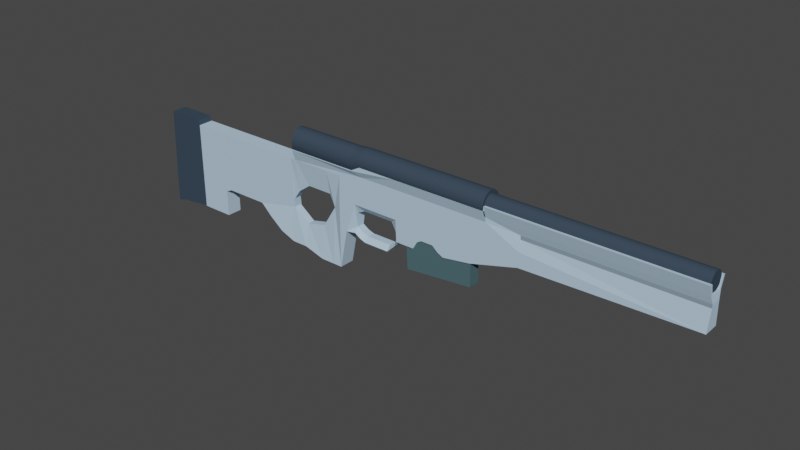 # Source: SniperRifle.blend  (saved by Blender 2.93.20; exported with 4.5.12 LTS)
import bpy
from mathutils import Matrix  # noqa: F401  (used for matrix-valued properties, if any)

bpy.ops.wm.read_factory_settings(use_empty=True)
scene = bpy.context.scene
scene.name = 'Scene'

# ---- collections
col_collection = bpy.data.collections.new('Collection'); scene.collection.children.link(col_collection)

# ---- materials (node trees are filled in below, after node groups)
mat_material_003 = bpy.data.materials.new('Material.003')
mat_material_003.use_transparent_shadow = False
mat_material_003.diffuse_color = (0.4735, 0.6445, 0.7991, 1.0)
mat_material_004 = bpy.data.materials.new('Material.004')
mat_material_004.use_transparent_shadow = False
mat_material_004.diffuse_color = (0.04311, 0.06365, 0.09084, 1.0)
mat_material_007 = bpy.data.materials.new('Material.007')
mat_material_007.use_transparent_shadow = False
mat_material_007.diffuse_color = (0.2358, 0.3185, 0.3931, 1.0)
mat_material_002 = bpy.data.materials.new('Material.002')
mat_material_002.use_transparent_shadow = False
mat_material_002.diffuse_color = (0.3524, 0.5177, 0.8, 1.0)
mat_material_001 = bpy.data.materials.new('Material.001')
mat_material_001.use_transparent_shadow = False
mat_material_001.diffuse_color = (0.07297, 0.1363, 0.1523, 1.0)

# ---- material node trees

# ---- world
world_world = bpy.data.worlds.new('World'); scene.world = world_world
world_world.use_nodes = True; world_world.node_tree.nodes.clear()
_N = world_world.node_tree.nodes; _L = world_world.node_tree.links
n0 = _N.new('ShaderNodeOutputWorld'); n0.name = 'World Output'; n0.location = (300, 300)
n1 = _N.new('ShaderNodeBackground'); n1.name = 'Background'; n1.location = (10, 300)
n1.inputs[0].default_value = (0.05088, 0.05088, 0.05088, 1.0)
_L.new(n1.outputs[0], n0.inputs[0])
n0.is_active_output = True
world_world.color = (0.05088, 0.05088, 0.05088)
world_world.use_sun_shadow = False
world_world.sun_shadow_jitter_overblur = 0.0

# ---- meshes
me_plane = bpy.data.meshes.new('Plane')
me_plane.from_pydata([(-15.79, -2.773, 7.751e-08), (-14.52, -2.773, 7.751e-08), (-15.79, 0.6034, 1.734e-08), (-14.52, 0.6034, 1.734e-08), (-14.52, -1.762, 7.7e-08), (-14.26, 0.6034, 1.734e-08), (-14.26, -1.645, 7.19e-08), (-12.6, 0.6034, 1.734e-08), (-12.6, -1.645, 7.19e-08), (-12.16, 0.6034, 1.734e-08), (-12.16, -2.065, 9.026e-08), (-11.62, 0.6034, 1.734e-08), (-11.62, -2.485, 1.086e-07), (-11.02, 0.6034, 1.734e-08), (-11.02, -2.718, 1.188e-07), (-11.02, -1.374, -0.1565), (-11.02, -1.044, -0.1565), (-10.39, -2.718, 1.188e-07), (-10.39, -1.841, -0.1565), (-9.593, -2.952, 1.29e-07), (-9.593, -1.654, -0.1565), (-9.056, -2.952, 1.29e-07), (-9.056, -0.7912, -0.1565), (-8.683, -2.952, 1.29e-07), (-8.683, -0.2779, 2.307e-08), (-10.76, 0.6034, 1.734e-08), (-10.76, -0.6703, -0.1565), (-10.27, 0.6034, 1.734e-08), (-10.27, -0.3204, -0.1565), (-9.266, 0.6034, 1.734e-08), (-9.266, -0.3204, -0.1565), (-8.659, 0.6034, 1.734e-08), (-8.38, -1.435, 6.272e-08), (-8.38, -0.2779, 2.307e-08), (-7.983, -1.371, 5.992e-08), (-7.983, -0.2779, 2.307e-08), (-8.03, 0.6034, 1.734e-08), (-7.983, -0.6443, -0.1552), (-7.675, -0.2779, 2.307e-08), (-7.983, -1.183, -0.1552), (-7.756, -1.517, 6.629e-08), (-7.756, -1.328, -0.1552), (-7.529, -1.598, 6.983e-08), (-7.529, -1.409, -0.1552), (-6.541, -1.598, 6.983e-08), (-6.541, -1.409, -0.1552), (-6.217, -1.29, 5.638e-08), (-6.314, -1.215, -0.1552), (-6.136, -1.095, 4.788e-08), (-6.233, -1.102, -0.1552), (-7.675, -0.4984, -0.1552), (-6.46, -0.2779, 2.307e-08), (-6.46, -0.4984, -0.1552), (-6.168, -0.2779, 2.307e-08), (-6.246, -0.9035, -0.1552), (-7.639, 0.8221, 7.774e-09), (-6.459, 0.8221, 7.774e-09), (-6.17, 0.8221, 7.774e-09), (-5.417, -1.095, 4.788e-08), (-5.418, -0.2779, 2.307e-08), (-5.081, -0.7046, 3.08e-08), (-5.082, -0.2779, 2.307e-08), (-5.264, -0.8218, 3.592e-08), (-4.612, -0.7046, 3.08e-08), (-4.613, -0.2779, 2.307e-08), (-4.174, -1.002, 4.378e-08), (-4.176, -0.2779, 2.307e-08), (-4.393, -0.8922, 3.9e-08), (-3.135, -0.8453, 3.695e-08), (-3.136, -0.2779, 2.307e-08), (-1.291, -0.3452, 1.509e-08), (-1.292, 0.2066, 1.898e-09), (-5.42, 0.8221, 7.774e-09), (-5.084, 0.8221, 7.774e-09), (-4.615, 0.8221, 7.774e-09), (-4.185, 0.8221, 7.774e-09), (-3.146, 0.8221, 7.774e-09), (-2.56, 0.8221, 7.774e-09), (-2.574, -0.1294, 1.659e-08), (-2.56, 0.9862, 6.017e-10), (-1.302, 0.9862, 6.017e-10), (-1.297, 0.5964, -0.09021), (-1.299, 0.7351, -0.09021), (4.957, 0.5964, -0.09021), (4.955, 0.7351, -0.09021), (4.931, -0.1994, 8.714e-09), (4.92, 0.9862, 6.017e-10), (-15.85, -2.773, 7.751e-08), (-15.85, 0.7978, 8.839e-09), (-17.04, -2.89, 8.261e-08), (-17.04, 0.7978, 8.839e-09), (-17.41, -3.007, 8.771e-08), (-17.29, 0.7978, 8.839e-09), (-15.79, 0.6034, -0.5968), (-15.79, -2.773, -0.5968), (-14.52, -2.773, -0.5968), (-14.52, -1.762, -0.5968), (-14.52, 0.6034, -0.5968), (-14.26, -1.645, -0.5968), (-14.26, 0.6034, -0.5968), (-12.6, -1.645, -0.5968), (-12.6, 0.6034, -0.5968), (-12.16, -2.065, -0.5968), (-12.16, 0.6034, -0.5968), (-11.62, -2.485, -0.5968), (-11.62, 0.6034, -0.5968), (-11.02, -1.044, -0.4404), (-11.02, 0.6034, -0.5968), (-11.02, -2.718, -0.5968), (-10.39, -2.718, -0.5968), (-11.02, -1.374, -0.4404), (-10.39, -1.841, -0.4404), (-9.593, -2.952, -0.5968), (-9.593, -1.654, -0.4404), (-9.056, -2.952, -0.5968), (-9.056, -0.7912, -0.4404), (-8.683, -2.952, -0.5968), (-8.683, -0.2779, -0.5968), (-10.76, -0.6703, -0.4404), (-10.76, 0.6034, -0.5968), (-10.27, -0.3204, -0.4404), (-10.27, 0.6034, -0.5968), (-9.266, -0.3204, -0.4404), (-9.266, 0.6034, -0.5968), (-8.38, -1.435, -0.5968), (-8.38, -0.2779, -0.5968), (-8.659, 0.6034, -0.5968), (-7.983, -0.6443, -0.4417), (-7.675, -0.4984, -0.4417), (-7.983, -1.371, -0.5968), (-7.983, -0.2779, -0.5968), (-8.03, 0.6034, -0.5968), (-7.983, -1.183, -0.4417), (-7.675, -0.2779, -0.5968), (-7.756, -1.517, -0.5968), (-7.756, -1.328, -0.4417), (-7.529, -1.598, -0.5968), (-7.529, -1.409, -0.4417), (-6.541, -1.598, -0.5968), (-6.541, -1.409, -0.4417), (-6.217, -1.29, -0.5968), (-6.314, -1.215, -0.4417), (-6.136, -1.095, -0.5968), (-6.233, -1.102, -0.4417), (-6.46, -0.4984, -0.4417), (-6.46, -0.2779, -0.5968), (-7.639, 0.8221, -0.5968), (-6.246, -0.9035, -0.4417), (-6.168, -0.2779, -0.5968), (-6.459, 0.8221, -0.5968), (-6.17, 0.8221, -0.5968), (-5.418, -0.2779, -0.5968), (-5.417, -1.095, -0.5968), (-5.082, -0.2779, -0.5968), (-5.081, -0.7046, -0.5968), (-5.264, -0.8218, -0.5968), (-4.613, -0.2779, -0.5968), (-4.612, -0.7046, -0.5968), (-4.176, -0.2779, -0.5968), (-4.174, -1.002, -0.5968), (-4.393, -0.8922, -0.5968), (-3.136, -0.2779, -0.5968), (-3.135, -0.8453, -0.5968), (-1.292, 0.2066, -0.5968), (-1.291, -0.3452, -0.5968), (-2.574, -0.1294, -0.5968), (-5.42, 0.8221, -0.5968), (-5.084, 0.8221, -0.5968), (-4.615, 0.8221, -0.5968), (-4.185, 0.8221, -0.5968), (-3.146, 0.8221, -0.5968), (-2.56, 0.8221, -0.5968), (-2.56, 0.9862, -0.5968), (-1.302, 0.9862, -0.5968), (-1.299, 0.7351, -0.5066), (-1.297, 0.5964, -0.5066), (4.957, 0.5964, -0.5066), (4.955, 0.7351, -0.5066), (4.931, -0.1994, -0.5968), (4.92, 0.9862, -0.5968), (-15.85, 0.7978, -0.5968), (-15.85, -2.773, -0.5968), (-17.04, 0.7978, -0.5968), (-17.04, -2.89, -0.5968), (-17.29, 0.7978, -0.5968), (-17.41, -3.007, -0.5968), (-10.76, 1.014, 0.1354), (-10.27, 1.014, 0.1354), (-9.266, 1.014, 0.1354), (-8.659, 1.014, 0.1354), (-8.03, 1.014, 0.1354), (-7.639, 1.233, 0.1354), (-6.459, 1.233, 0.1354), (-6.17, 1.233, 0.1354), (-5.42, 1.233, 0.1354), (-5.084, 1.233, 0.1354), (-4.615, 1.233, 0.1354), (-4.185, 1.233, 0.1354), (-3.146, 1.233, 0.1354), (-2.56, 1.233, 0.1354), (-2.56, 1.397, 0.1354), (-1.302, 1.397, 0.1354), (4.92, 1.397, 0.1354), (-10.76, 1.014, -0.7322), (-10.27, 1.014, -0.7322), (-9.266, 1.014, -0.7322), (-8.659, 1.014, -0.7322), (-8.03, 1.014, -0.7322), (-7.639, 1.233, -0.7322), (-6.459, 1.233, -0.7322), (-6.17, 1.233, -0.7322), (-5.42, 1.233, -0.7322), (-5.084, 1.233, -0.7322), (-4.615, 1.233, -0.7322), (-4.185, 1.233, -0.7322), (-3.146, 1.233, -0.7322), (-2.56, 1.233, -0.7322), (-2.56, 1.397, -0.7322), (-1.302, 1.397, -0.7322), (4.92, 1.397, -0.7322), (-10.27, 0.6034, -0.06815), (-10.76, 0.6034, -0.06815), (-9.266, 0.6034, -0.06815), (-8.659, 0.6034, -0.06815), (-8.03, 0.6034, -0.06815), (-7.639, 0.8221, -0.06815), (-6.459, 0.8221, -0.06815), (-6.17, 0.8221, -0.06815), (-5.42, 0.8221, -0.06815), (-5.084, 0.8221, -0.06815), (-4.615, 0.8221, -0.06815), (-4.185, 0.8221, -0.06815), (-3.146, 0.8221, -0.06815), (-2.56, 0.8221, -0.06815), (-2.56, 0.9862, -0.06815), (-1.302, 0.9862, -0.06815), (4.92, 0.9862, -0.06815), (-10.27, 0.6034, -0.5287), (-10.76, 0.6034, -0.5287), (-9.266, 0.6034, -0.5287), (-8.659, 0.6034, -0.5287), (-8.03, 0.6034, -0.5287), (-7.639, 0.8221, -0.5287), (-6.459, 0.8221, -0.5287), (-6.17, 0.8221, -0.5287), (-5.42, 0.8221, -0.5287), (-5.084, 0.8221, -0.5287), (-4.615, 0.8221, -0.5287), (-4.185, 0.8221, -0.5287), (-3.146, 0.8221, -0.5287), (-2.56, 0.8221, -0.5287), (-2.56, 0.9862, -0.5287), (-1.302, 0.9862, -0.5287), (4.92, 0.9862, -0.5287), (-10.27, 1.014, 0.0363), (-10.76, 1.014, 0.0363), (-9.266, 1.014, 0.0363), (-8.659, 1.014, 0.0363), (-8.03, 1.014, 0.0363), (-7.639, 1.233, 0.0363), (-6.459, 1.233, 0.0363), (-6.17, 1.233, 0.0363), (-5.42, 1.233, 0.0363), (-5.084, 1.233, 0.0363), (-4.615, 1.233, 0.0363), (-4.185, 1.233, 0.0363), (-3.146, 1.233, 0.0363), (-2.56, 1.233, 0.0363), (-2.56, 1.397, 0.0363), (-1.302, 1.397, 0.0363), (4.92, 1.397, 0.0363), (-10.27, 1.014, -0.6331), (-10.76, 1.014, -0.6331), (-9.266, 1.014, -0.6331), (-8.659, 1.014, -0.6331), (-8.03, 1.014, -0.6331), (-7.639, 1.233, -0.6331), (-6.459, 1.233, -0.6331), (-6.17, 1.233, -0.6331), (-5.42, 1.233, -0.6331), (-5.084, 1.233, -0.6331), (-4.615, 1.233, -0.6331), (-4.185, 1.233, -0.6331), (-3.146, 1.233, -0.6331), (-2.56, 1.233, -0.6331), (-2.56, 1.397, -0.6331), (-1.302, 1.397, -0.6331), (4.92, 1.397, -0.6331)], [], [(15, 14, 17, 18), (18, 17, 19, 20), (20, 19, 21, 22), (22, 21, 23, 24), (13, 16, 26, 25), (25, 26, 28, 27), (27, 28, 30, 29), (24, 23, 32, 33), (33, 32, 34, 39, 37, 35), (30, 22, 24, 31, 29), (31, 24, 33, 35, 36), (39, 34, 40, 41), (41, 40, 42, 43), (43, 42, 44, 45), (45, 44, 46, 47), (47, 46, 48, 49), (35, 37, 50, 38), (38, 50, 52, 51), (56, 55, 38, 51), (36, 35, 38, 55), (57, 56, 51, 53), (51, 52, 54, 49, 48, 53), (53, 48, 58, 59), (59, 58, 62, 60, 61), (61, 60, 63, 64), (64, 63, 67, 65, 66), (66, 65, 68, 69), (69, 68, 70, 71, 78), (57, 53, 59, 72), (73, 72, 59, 61), (74, 73, 61, 64), (75, 74, 64, 66), (76, 75, 66, 69), (77, 76, 69, 78), (80, 79, 77, 78, 71, 81, 82), (82, 81, 83, 84), (70, 85, 83, 81, 71), (80, 82, 84, 86), (0, 2, 88, 87), (87, 88, 90, 89), (89, 90, 92, 91), (110, 111, 109, 108), (111, 113, 112, 109), (113, 115, 114, 112), (115, 117, 116, 114), (107, 119, 118, 106), (119, 121, 120, 118), (121, 123, 122, 120), (117, 125, 124, 116), (125, 130, 127, 132, 129, 124), (122, 123, 126, 117, 115), (126, 131, 130, 125, 117), (132, 135, 134, 129), (135, 137, 136, 134), (137, 139, 138, 136), (139, 141, 140, 138), (141, 143, 142, 140), (130, 133, 128, 127), (133, 145, 144, 128), (149, 145, 133, 146), (131, 146, 133, 130), (150, 148, 145, 149), (145, 148, 142, 143, 147, 144), (148, 151, 152, 142), (151, 153, 154, 155, 152), (153, 156, 157, 154), (156, 158, 159, 160, 157), (158, 161, 162, 159), (161, 165, 163, 164, 162), (150, 166, 151, 148), (167, 153, 151, 166), (168, 156, 153, 167), (169, 158, 156, 168), (170, 161, 158, 169), (171, 165, 161, 170), (173, 174, 175, 163, 165, 171, 172), (174, 177, 176, 175), (164, 163, 175, 176, 178), (173, 179, 177, 174), (94, 181, 180, 93), (181, 183, 182, 180), (183, 185, 184, 182), (48, 142, 152, 58), (43, 137, 135, 41), (25, 119, 107, 13), (7, 101, 99, 5), (76, 170, 169, 75), (42, 136, 138, 44), (26, 118, 120, 28), (8, 100, 102, 10), (77, 171, 170, 76), (62, 155, 154, 60), (45, 139, 137, 43), (27, 121, 119, 25), (9, 103, 101, 7), (58, 152, 155, 62), (44, 138, 140, 46), (28, 120, 122, 30), (10, 102, 104, 12), (79, 172, 171, 77), (47, 141, 139, 45), (29, 123, 121, 27), (11, 105, 103, 9), (80, 173, 172, 79), (60, 154, 157, 63), (46, 140, 142, 48), (30, 122, 115, 22), (12, 104, 108, 14), (49, 143, 141, 47), (31, 126, 123, 29), (13, 107, 105, 11), (67, 160, 159, 65), (14, 108, 109, 17), (83, 176, 177, 84), (23, 116, 124, 32), (15, 110, 106, 16), (63, 157, 160, 67), (50, 128, 144, 52), (37, 127, 128, 50), (70, 164, 178, 85), (65, 159, 162, 68), (32, 124, 129, 34), (18, 111, 110, 15), (85, 178, 176, 83), (86, 179, 173, 80), (52, 144, 147, 54), (36, 131, 126, 31), (17, 109, 112, 19), (84, 177, 179, 86), (68, 162, 164, 70), (20, 113, 111, 18), (0, 94, 95, 1), (55, 146, 131, 36), (39, 132, 127, 37), (2, 93, 180, 88), (72, 166, 150, 57), (54, 147, 143, 49), (19, 112, 114, 21), (87, 181, 94, 0), (3, 97, 93, 2), (22, 115, 113, 20), (1, 95, 96, 4), (73, 167, 166, 72), (56, 149, 146, 55), (88, 180, 182, 90), (34, 129, 134, 40), (21, 114, 116, 23), (89, 183, 181, 87), (4, 96, 98, 6), (74, 168, 167, 73), (57, 150, 149, 56), (41, 135, 132, 39), (92, 184, 185, 91), (5, 99, 97, 3), (90, 182, 184, 92), (75, 169, 168, 74), (40, 134, 136, 42), (16, 106, 118, 26), (91, 185, 183, 89), (6, 98, 100, 8), (189, 257, 256, 188), (215, 283, 284, 216), (188, 256, 254, 187), (170, 249, 248, 169), (214, 282, 283, 215), (187, 254, 255, 186), (213, 281, 282, 214), (29, 222, 223, 31), (169, 248, 247, 168), (212, 280, 281, 213), (211, 279, 280, 212), (119, 238, 272, 203), (150, 244, 243, 149), (168, 247, 246, 167), (79, 234, 235, 80), (210, 278, 279, 211), (27, 220, 222, 29), (77, 233, 234, 79), (209, 277, 278, 210), (149, 243, 242, 146), (167, 246, 245, 166), (208, 276, 277, 209), (207, 275, 276, 208), (25, 221, 220, 27), (166, 245, 244, 150), (76, 232, 233, 77), (206, 274, 275, 207), (146, 242, 241, 131), (205, 273, 274, 206), (204, 271, 273, 205), (75, 231, 232, 76), (131, 241, 240, 126), (249, 283, 282, 248), (228, 262, 263, 229), (220, 254, 256, 222), (225, 259, 260, 226), (253, 287, 286, 252), (250, 284, 283, 249), (229, 263, 264, 230), (226, 260, 261, 227), (222, 256, 257, 223), (241, 275, 274, 240), (230, 264, 265, 231), (237, 271, 272, 238), (251, 285, 284, 250), (242, 276, 275, 241), (245, 279, 278, 244), (252, 286, 285, 251), (231, 265, 266, 232), (246, 280, 279, 245), (239, 273, 271, 237), (235, 269, 270, 236), (243, 277, 276, 242), (232, 266, 267, 233), (247, 281, 280, 246), (244, 278, 277, 243), (240, 274, 273, 239), (223, 257, 258, 224), (221, 255, 254, 220), (233, 267, 268, 234), (248, 282, 281, 247), (224, 258, 259, 225), (227, 261, 262, 228), (234, 268, 269, 235), (216, 284, 285, 217), (171, 250, 249, 170), (190, 258, 257, 189), (121, 237, 238, 119), (217, 285, 286, 218), (191, 259, 258, 190), (218, 286, 287, 219), (192, 260, 259, 191), (80, 235, 236, 86), (172, 251, 250, 171), (193, 261, 260, 192), (31, 223, 224, 36), (123, 239, 237, 121), (86, 236, 270, 202), (173, 252, 251, 172), (194, 262, 261, 193), (195, 263, 262, 194), (36, 224, 225, 55), (57, 227, 228, 72), (196, 264, 263, 195), (126, 240, 239, 123), (197, 265, 264, 196), (198, 266, 265, 197), (72, 228, 229, 73), (55, 225, 226, 56), (186, 255, 221, 25), (199, 267, 266, 198), (200, 268, 267, 199), (73, 229, 230, 74), (56, 226, 227, 57), (219, 287, 253, 179), (201, 269, 268, 200), (202, 270, 269, 201), (74, 230, 231, 75), (179, 253, 252, 173), (203, 272, 271, 204), (29, 31, 36, 55, 56, 57, 72, 73, 74, 75, 76, 77, 199, 198, 197, 196, 195, 194, 193, 192, 191, 190, 189, 188, 187, 186, 25, 27), (79, 80, 86, 202, 201, 200), (217, 218, 219, 179, 173, 172), (121, 119, 203, 204, 205, 206, 207, 208, 209, 210, 211, 212, 213, 214, 215, 216, 171, 170, 169, 168, 167, 166, 150, 149, 146, 131, 126, 123), (0, 1, 4, 6, 8, 10, 12, 14, 15, 16, 13, 11, 9, 7, 5, 3, 2), (94, 93, 97, 99, 101, 103, 105, 107, 106, 110, 108, 104, 102, 100, 98, 96, 95)])
me_plane.polygons.foreach_set('material_index', [0, 0, 0, 0, 0, 0, 0, 0, 0, 0, 0, 0, 0, 0, 0, 0, 0, 0, 0, 0, 0, 0, 0, 0, 0, 0, 0, 0, 0, 0, 0, 0, 0, 0, 0, 2, 0, 0, 1, 1, 1, 0, 0, 0, 0, 0, 0, 0, 0, 0, 0, 0, 0, 0, 0, 0, 0, 0, 0, 0, 0, 0, 0, 0, 0, 0, 0, 0, 0, 0, 0, 0, 0, 0, 0, 0, 2, 0, 0, 1, 1, 1, 0, 0, 0, 0, 0, 0, 0, 0, 0, 0, 0, 0, 0, 0, 0, 0, 0, 0, 0, 0, 0, 0, 0, 0, 0, 0, 0, 0, 0, 0, 0, 0, 0, 0, 0, 0, 0, 0, 0, 0, 0, 0, 0, 0, 0, 0, 0, 0, 0, 0, 0, 0, 1, 0, 0, 0, 1, 0, 0, 0, 0, 0, 1, 0, 0, 1, 0, 0, 0, 0, 1, 0, 1, 0, 0, 0, 1, 0, 0, 0, 0, 0, 0, 0, 0, 0, 0, 0, 0, 0, 0, 0, 0, 0, 0, 0, 0, 0, 0, 0, 0, 0, 0, 0, 0, 0, 0, 0, 0, 0, 0, 0, 0, 0, 0, 0, 0, 0, 0, 0, 0, 0, 0, 0, 0, 0, 0, 0, 0, 0, 0, 0, 0, 0, 0, 0, 0, 0, 0, 0, 0, 0, 0, 0, 0, 0, 0, 0, 0, 0, 0, 0, 0, 0, 0, 0, 0, 0, 0, 0, 0, 0, 0, 0, 0, 0, 0, 0, 0, 0, 0, 0, 0, 0, 0, 0, 0, 0, 0, 0, 0, 0, 0, 0])
_uv = me_plane.uv_layers.new(name='UVMap')
_uv.uv.foreach_set('vector', [1.0, 0.75, 1.0, 0.5, 1.0, 0.5, 1.0, 0.75, 1.0, 0.75, 1.0, 0.5, 1.0, 0.5, 1.0, 0.75, 1.0, 0.75, 1.0, 0.5, 1.0, 0.5, 1.0, 0.75, 1.0, 0.75, 1.0, 0.5, 1.0, 0.5, 1.0, 0.75, 1.0, 1.0, 1.0, 0.875, 1.0, 0.875, 1.0, 1.0, 1.0, 1.0, 1.0, 0.875, 1.0, 0.875, 1.0, 1.0, 1.0, 1.0, 1.0, 0.875, 1.0, 0.875, 1.0, 1.0, 1.0, 0.75, 1.0, 0.5, 1.0, 0.5, 1.0, 0.75, 1.0, 0.75, 1.0, 0.5, 1.0, 0.5, 1.0, 0.5625, 1.0, 0.6875, 1.0, 0.75, 0.0, 0.0, 1.0, 0.75, 1.0, 0.75, 0.0, 0.0, 1.0, 1.0, 0.0, 0.0, 1.0, 0.75, 1.0, 0.75, 1.0, 0.75, 0.0, 0.0, 1.0, 0.5625, 1.0, 0.5, 1.0, 0.5, 1.0, 0.5625, 1.0, 0.5625, 1.0, 0.5, 1.0, 0.5, 1.0, 0.5625, 1.0, 0.5625, 1.0, 0.5, 1.0, 0.5, 1.0, 0.5625, 1.0, 0.5625, 1.0, 0.5, 1.0, 0.5, 1.0, 0.5625, 1.0, 0.5625, 1.0, 0.5, 1.0, 0.5, 1.0, 0.5625, 1.0, 0.75, 1.0, 0.6875, 1.0, 0.6875, 1.0, 0.75, 1.0, 0.75, 1.0, 0.6875, 1.0, 0.6875, 1.0, 0.75, 0.0, 0.0, 0.0, 0.0, 1.0, 0.75, 1.0, 0.75, 0.0, 0.0, 1.0, 0.75, 1.0, 0.75, 0.0, 0.0, 0.0, 0.0, 0.0, 0.0, 1.0, 0.75, 1.0, 0.75, 1.0, 0.75, 1.0, 0.6875, 0.0, 0.0, 1.0, 0.5625, 1.0, 0.5, 1.0, 0.75, 1.0, 0.75, 1.0, 0.5, 1.0, 0.5, 1.0, 0.75, 1.0, 0.75, 1.0, 0.5, 1.0, 0.5, 1.0, 0.5, 1.0, 0.75, 1.0, 0.75, 1.0, 0.5, 1.0, 0.5, 1.0, 0.75, 1.0, 0.75, 1.0, 0.5, 1.0, 0.5, 1.0, 0.5, 1.0, 0.75, 1.0, 0.75, 1.0, 0.5, 1.0, 0.5, 1.0, 0.75, 1.0, 0.75, 1.0, 0.5, 1.0, 0.5, 1.0, 0.75, 1.0, 0.75, 0.0, 0.0, 1.0, 0.75, 1.0, 0.75, 0.0, 0.0, 0.0, 0.0, 0.0, 0.0, 1.0, 0.75, 1.0, 0.75, 0.0, 0.0, 0.0, 0.0, 1.0, 0.75, 1.0, 0.75, 0.0, 0.0, 0.0, 0.0, 1.0, 0.75, 1.0, 0.75, 0.0, 0.0, 0.0, 0.0, 1.0, 0.75, 1.0, 0.75, 0.0, 0.0, 0.0, 0.0, 1.0, 0.75, 1.0, 0.75, 0.0, 0.0, 0.0, 0.0, 0.0, 0.0, 1.0, 0.75, 0.75, 0.5625, 0.5, 0.375, 0.25, 0.1875, 0.25, 0.1875, 0.5, 0.375, 0.5, 0.375, 0.25, 0.1875, 1.0, 0.5, 0.0, 0.0, 0.5, 0.375, 0.5, 0.375, 0.75, 0.5625, 0.0, 0.0, 0.25, 0.1875, 0.25, 0.1875, 0.0, 0.0, 0.0, 0.0, 0.0, 1.0, 0.0, 1.0, 0.0, 0.0, 0.0, 0.0, 0.0, 1.0, 0.0, 1.0, 0.0, 0.0, 0.0, 0.0, 0.0, 1.0, 0.0, 1.0, 0.0, 0.0, 1.0, 0.75, 1.0, 0.75, 1.0, 0.5, 1.0, 0.5, 1.0, 0.75, 1.0, 0.75, 1.0, 0.5, 1.0, 0.5, 1.0, 0.75, 1.0, 0.75, 1.0, 0.5, 1.0, 0.5, 1.0, 0.75, 1.0, 0.75, 1.0, 0.5, 1.0, 0.5, 1.0, 1.0, 1.0, 1.0, 1.0, 0.875, 1.0, 0.875, 1.0, 1.0, 1.0, 1.0, 1.0, 0.875, 1.0, 0.875, 1.0, 1.0, 1.0, 1.0, 1.0, 0.875, 1.0, 0.875, 1.0, 0.75, 1.0, 0.75, 1.0, 0.5, 1.0, 0.5, 1.0, 0.75, 1.0, 0.75, 1.0, 0.6875, 1.0, 0.5625, 1.0, 0.5, 1.0, 0.5, 0.0, 0.0, 1.0, 1.0, 0.0, 0.0, 1.0, 0.75, 1.0, 0.75, 0.0, 0.0, 0.0, 0.0, 1.0, 0.75, 1.0, 0.75, 1.0, 0.75, 1.0, 0.5625, 1.0, 0.5625, 1.0, 0.5, 1.0, 0.5, 1.0, 0.5625, 1.0, 0.5625, 1.0, 0.5, 1.0, 0.5, 1.0, 0.5625, 1.0, 0.5625, 1.0, 0.5, 1.0, 0.5, 1.0, 0.5625, 1.0, 0.5625, 1.0, 0.5, 1.0, 0.5, 1.0, 0.5625, 1.0, 0.5625, 1.0, 0.5, 1.0, 0.5, 1.0, 0.75, 1.0, 0.75, 1.0, 0.6875, 1.0, 0.6875, 1.0, 0.75, 1.0, 0.75, 1.0, 0.6875, 1.0, 0.6875, 0.0, 0.0, 1.0, 0.75, 1.0, 0.75, 0.0, 0.0, 0.0, 0.0, 0.0, 0.0, 1.0, 0.75, 1.0, 0.75, 0.0, 0.0, 1.0, 0.75, 1.0, 0.75, 0.0, 0.0, 1.0, 0.75, 1.0, 0.75, 1.0, 0.5, 1.0, 0.5625, 0.0, 0.0, 1.0, 0.6875, 1.0, 0.75, 1.0, 0.75, 1.0, 0.5, 1.0, 0.5, 1.0, 0.75, 1.0, 0.75, 1.0, 0.5, 1.0, 0.5, 1.0, 0.5, 1.0, 0.75, 1.0, 0.75, 1.0, 0.5, 1.0, 0.5, 1.0, 0.75, 1.0, 0.75, 1.0, 0.5, 1.0, 0.5, 1.0, 0.5, 1.0, 0.75, 1.0, 0.75, 1.0, 0.5, 1.0, 0.5, 1.0, 0.75, 1.0, 0.75, 1.0, 0.75, 1.0, 0.5, 1.0, 0.5, 0.0, 0.0, 0.0, 0.0, 1.0, 0.75, 1.0, 0.75, 0.0, 0.0, 1.0, 0.75, 1.0, 0.75, 0.0, 0.0, 0.0, 0.0, 1.0, 0.75, 1.0, 0.75, 0.0, 0.0, 0.0, 0.0, 1.0, 0.75, 1.0, 0.75, 0.0, 0.0, 0.0, 0.0, 1.0, 0.75, 1.0, 0.75, 0.0, 0.0, 0.0, 0.0, 1.0, 0.75, 1.0, 0.75, 0.0, 0.0, 0.0, 0.0, 0.25, 0.1875, 0.5, 0.375, 0.75, 0.5625, 1.0, 0.75, 0.0, 0.0, 0.0, 0.0, 0.25, 0.1875, 0.25, 0.1875, 0.5, 0.375, 0.5, 0.375, 1.0, 0.5, 0.75, 0.5625, 0.5, 0.375, 0.5, 0.375, 0.0, 0.0, 0.0, 0.0, 0.0, 0.0, 0.25, 0.1875, 0.25, 0.1875, 0.0, 0.0, 0.0, 0.0, 0.0, 1.0, 0.0, 1.0, 0.0, 0.0, 0.0, 0.0, 0.0, 1.0, 0.0, 1.0, 0.0, 0.0, 0.0, 0.0, 0.0, 1.0, 0.0, 1.0, 1.0, 0.5, 1.0, 0.5, 1.0, 0.5, 1.0, 0.5, 1.0, 0.5625, 1.0, 0.5625, 1.0, 0.5625, 1.0, 0.5625, 1.0, 1.0, 1.0, 1.0, 1.0, 1.0, 1.0, 1.0, 1.0, 1.0, 1.0, 1.0, 1.0, 1.0, 1.0, 1.0, 0.0, 0.0, 0.0, 0.0, 0.0, 0.0, 0.0, 0.0, 1.0, 0.5, 1.0, 0.5, 1.0, 0.5, 1.0, 0.5, 1.0, 0.875, 1.0, 0.875, 1.0, 0.875, 1.0, 0.875, 1.0, 0.5, 1.0, 0.5, 1.0, 0.5, 1.0, 0.5, 0.0, 0.0, 0.0, 0.0, 0.0, 0.0, 0.0, 0.0, 1.0, 0.5, 1.0, 0.5, 1.0, 0.5, 1.0, 0.5, 1.0, 0.5625, 1.0, 0.5625, 1.0, 0.5625, 1.0, 0.5625, 1.0, 1.0, 1.0, 1.0, 1.0, 1.0, 1.0, 1.0, 1.0, 1.0, 1.0, 1.0, 1.0, 1.0, 1.0, 1.0, 1.0, 0.5, 1.0, 0.5, 1.0, 0.5, 1.0, 0.5, 1.0, 0.5, 1.0, 0.5, 1.0, 0.5, 1.0, 0.5, 1.0, 0.875, 1.0, 0.875, 1.0, 0.875, 1.0, 0.875, 1.0, 0.5, 1.0, 0.5, 1.0, 0.5, 1.0, 0.5, 0.0, 0.0, 0.0, 0.0, 0.0, 0.0, 0.0, 0.0, 1.0, 0.5625, 1.0, 0.5625, 1.0, 0.5625, 1.0, 0.5625, 1.0, 1.0, 1.0, 1.0, 1.0, 1.0, 1.0, 1.0, 1.0, 1.0, 1.0, 1.0, 1.0, 1.0, 1.0, 1.0, 0.0, 0.0, 0.0, 0.0, 0.0, 0.0, 0.0, 0.0, 1.0, 0.5, 1.0, 0.5, 1.0, 0.5, 1.0, 0.5, 1.0, 0.5, 1.0, 0.5, 1.0, 0.5, 1.0, 0.5, 0.0, 0.0, 0.0, 0.0, 1.0, 0.75, 1.0, 0.75, 1.0, 0.5, 1.0, 0.5, 1.0, 0.5, 1.0, 0.5, 1.0, 0.5625, 1.0, 0.5625, 1.0, 0.5625, 1.0, 0.5625, 0.0, 0.0, 0.0, 0.0, 1.0, 1.0, 1.0, 1.0, 1.0, 1.0, 1.0, 1.0, 1.0, 1.0, 1.0, 1.0, 1.0, 0.5, 1.0, 0.5, 1.0, 0.5, 1.0, 0.5, 1.0, 0.5, 1.0, 0.5, 1.0, 0.5, 1.0, 0.5, 0.5, 0.375, 0.5, 0.375, 0.25, 0.1875, 0.25, 0.1875, 1.0, 0.5, 1.0, 0.5, 1.0, 0.5, 1.0, 0.5, 1.0, 0.75, 1.0, 0.75, 1.0, 0.875, 1.0, 0.875, 1.0, 0.5, 1.0, 0.5, 1.0, 0.5, 1.0, 0.5, 1.0, 0.6875, 1.0, 0.6875, 1.0, 0.6875, 1.0, 0.6875, 1.0, 0.6875, 1.0, 0.6875, 1.0, 0.6875, 1.0, 0.6875, 1.0, 0.5, 1.0, 0.5, 0.0, 0.0, 0.0, 0.0, 1.0, 0.5, 1.0, 0.5, 1.0, 0.5, 1.0, 0.5, 1.0, 0.5, 1.0, 0.5, 1.0, 0.5, 1.0, 0.5, 1.0, 0.75, 1.0, 0.75, 1.0, 0.75, 1.0, 0.75, 0.0, 0.0, 0.0, 0.0, 0.5, 0.375, 0.5, 0.375, 0.0, 0.0, 0.0, 0.0, 0.0, 0.0, 0.0, 0.0, 1.0, 0.6875, 1.0, 0.6875, 0.0, 0.0, 0.0, 0.0, 0.0, 0.0, 0.0, 0.0, 0.0, 0.0, 0.0, 0.0, 1.0, 0.5, 1.0, 0.5, 1.0, 0.5, 1.0, 0.5, 0.25, 0.1875, 0.25, 0.1875, 0.0, 0.0, 0.0, 0.0, 1.0, 0.5, 1.0, 0.5, 1.0, 0.5, 1.0, 0.5, 1.0, 0.75, 1.0, 0.75, 1.0, 0.75, 1.0, 0.75, 0.0, 0.0, 0.0, 0.0, 1.0, 0.0, 1.0, 0.0, 0.0, 0.0, 0.0, 0.0, 0.0, 0.0, 0.0, 0.0, 1.0, 0.5625, 1.0, 0.5625, 1.0, 0.6875, 1.0, 0.6875, 0.0, 1.0, 0.0, 1.0, 0.0, 1.0, 0.0, 1.0, 0.0, 0.0, 0.0, 0.0, 0.0, 0.0, 0.0, 0.0, 0.0, 0.0, 0.0, 0.0, 1.0, 0.5625, 1.0, 0.5625, 1.0, 0.5, 1.0, 0.5, 1.0, 0.5, 1.0, 0.5, 0.0, 0.0, 0.0, 0.0, 0.0, 0.0, 0.0, 0.0, 1.0, 1.0, 1.0, 1.0, 0.0, 1.0, 0.0, 1.0, 1.0, 0.75, 1.0, 0.75, 1.0, 0.75, 1.0, 0.75, 1.0, 0.0, 1.0, 0.0, 1.0, 0.5, 1.0, 0.5, 0.0, 0.0, 0.0, 0.0, 0.0, 0.0, 0.0, 0.0, 0.0, 0.0, 0.0, 0.0, 0.0, 0.0, 0.0, 0.0, 0.0, 1.0, 0.0, 1.0, 0.0, 1.0, 0.0, 1.0, 1.0, 0.5, 1.0, 0.5, 1.0, 0.5, 1.0, 0.5, 1.0, 0.5, 1.0, 0.5, 1.0, 0.5, 1.0, 0.5, 0.0, 0.0, 0.0, 0.0, 0.0, 0.0, 0.0, 0.0, 1.0, 0.5, 1.0, 0.5, 1.0, 0.5, 1.0, 0.5, 0.0, 0.0, 0.0, 0.0, 0.0, 0.0, 0.0, 0.0, 0.0, 0.0, 0.0, 0.0, 0.0, 0.0, 0.0, 0.0, 1.0, 0.5625, 1.0, 0.5625, 1.0, 0.5625, 1.0, 0.5625, 0.0, 1.0, 0.0, 1.0, 0.0, 0.0, 0.0, 0.0, 1.0, 1.0, 1.0, 1.0, 1.0, 1.0, 1.0, 1.0, 0.0, 1.0, 0.0, 1.0, 0.0, 1.0, 0.0, 1.0, 0.0, 0.0, 0.0, 0.0, 0.0, 0.0, 0.0, 0.0, 1.0, 0.5, 1.0, 0.5, 1.0, 0.5, 1.0, 0.5, 1.0, 0.875, 1.0, 0.875, 1.0, 0.875, 1.0, 0.875, 0.0, 0.0, 0.0, 0.0, 0.0, 0.0, 0.0, 0.0, 1.0, 0.5, 1.0, 0.5, 1.0, 0.5, 1.0, 0.5, 0.0, 0.0, 0.0, 0.0, 0.0, 0.0, 0.0, 0.0, 0.0, 0.0, 0.0, 0.0, 0.0, 0.0, 0.0, 0.0, 0.0, 0.0, 0.0, 0.0, 0.0, 0.0, 0.0, 0.0, 0.0, 0.0, 0.0, 0.0, 0.0, 0.0, 0.0, 0.0, 0.0, 0.0, 0.0, 0.0, 0.0, 0.0, 0.0, 0.0, 0.0, 0.0, 0.0, 0.0, 0.0, 0.0, 0.0, 0.0, 0.0, 0.0, 0.0, 0.0, 0.0, 0.0, 0.0, 0.0, 1.0, 1.0, 1.0, 1.0, 0.0, 0.0, 0.0, 0.0, 0.0, 0.0, 0.0, 0.0, 0.0, 0.0, 0.0, 0.0, 0.0, 0.0, 0.0, 0.0, 0.0, 0.0, 0.0, 0.0, 0.0, 0.0, 0.0, 0.0, 0.0, 0.0, 0.0, 0.0, 0.0, 0.0, 0.0, 0.0, 0.0, 0.0, 0.0, 0.0, 0.0, 0.0, 0.0, 0.0, 0.0, 0.0, 0.0, 0.0, 0.0, 0.0, 0.0, 0.0, 0.0, 0.0, 0.0, 0.0, 0.0, 0.0, 0.0, 0.0, 0.0, 0.0, 0.0, 0.0, 0.0, 0.0, 0.0, 0.0, 0.0, 0.0, 0.0, 0.0, 1.0, 1.0, 1.0, 1.0, 1.0, 1.0, 1.0, 1.0, 0.0, 0.0, 0.0, 0.0, 0.0, 0.0, 0.0, 0.0, 0.0, 0.0, 0.0, 0.0, 0.0, 0.0, 0.0, 0.0, 0.0, 0.0, 0.0, 0.0, 0.0, 0.0, 0.0, 0.0, 0.0, 0.0, 0.0, 0.0, 0.0, 0.0, 0.0, 0.0, 0.0, 0.0, 0.0, 0.0, 0.0, 0.0, 0.0, 0.0, 0.0, 0.0, 0.0, 0.0, 0.0, 0.0, 0.0, 0.0, 1.0, 1.0, 1.0, 1.0, 1.0, 1.0, 1.0, 1.0, 0.0, 0.0, 0.0, 0.0, 0.0, 0.0, 0.0, 0.0, 0.0, 0.0, 0.0, 0.0, 0.0, 0.0, 0.0, 0.0, 0.0, 0.0, 0.0, 0.0, 0.0, 0.0, 0.0, 0.0, 0.0, 0.0, 0.0, 0.0, 0.0, 0.0, 0.0, 0.0, 0.0, 0.0, 0.0, 0.0, 0.0, 0.0, 0.0, 0.0, 0.0, 0.0, 0.0, 0.0, 0.0, 0.0, 0.0, 0.0, 0.0, 0.0, 0.0, 0.0, 0.0, 0.0, 0.0, 0.0, 0.0, 0.0, 0.0, 0.0, 0.0, 0.0, 0.0, 0.0, 0.0, 0.0, 0.0, 0.0, 0.0, 0.0, 0.0, 0.0, 0.0, 0.0, 0.0, 0.0, 0.0, 0.0, 0.0, 0.0, 1.0, 1.0, 1.0, 1.0, 1.0, 1.0, 1.0, 1.0, 0.0, 0.0, 0.0, 0.0, 0.0, 0.0, 0.0, 0.0, 0.0, 0.0, 0.0, 0.0, 0.0, 0.0, 0.0, 0.0, 0.0, 0.0, 0.0, 0.0, 0.0, 0.0, 0.0, 0.0, 0.0, 0.0, 0.0, 0.0, 0.0, 0.0, 0.0, 0.0, 0.0, 0.0, 0.0, 0.0, 0.0, 0.0, 0.0, 0.0, 1.0, 1.0, 1.0, 1.0, 0.0, 0.0, 0.0, 0.0, 0.0, 0.0, 0.0, 0.0, 0.0, 0.0, 0.0, 0.0, 0.0, 0.0, 0.0, 0.0, 0.0, 0.0, 0.0, 0.0, 1.0, 1.0, 1.0, 1.0, 1.0, 1.0, 1.0, 1.0, 0.0, 0.0, 0.0, 0.0, 0.0, 0.0, 0.0, 0.0, 0.0, 0.0, 0.0, 0.0, 0.0, 0.0, 0.0, 0.0, 0.0, 0.0, 0.0, 0.0, 0.0, 0.0, 0.0, 0.0, 0.0, 0.0, 0.0, 0.0, 0.0, 0.0, 0.0, 0.0, 0.0, 0.0, 0.0, 0.0, 0.0, 0.0, 0.0, 0.0, 0.0, 0.0, 0.0, 0.0, 0.0, 0.0, 0.0, 0.0, 1.0, 1.0, 1.0, 1.0, 1.0, 1.0, 1.0, 1.0, 0.0, 0.0, 0.0, 0.0, 0.0, 0.0, 0.0, 0.0, 0.0, 0.0, 0.0, 0.0, 0.0, 0.0, 0.0, 0.0, 0.0, 0.0, 0.0, 0.0, 0.0, 0.0, 0.0, 0.0, 0.0, 0.0, 0.0, 0.0, 0.0, 0.0, 0.0, 0.0, 0.0, 0.0, 0.0, 0.0, 0.0, 0.0, 0.0, 0.0, 0.0, 0.0, 0.0, 0.0, 1.0, 1.0, 1.0, 1.0, 0.0, 0.0, 0.0, 0.0, 0.0, 0.0, 0.0, 0.0, 1.0, 1.0, 1.0, 1.0, 1.0, 1.0, 1.0, 1.0, 0.0, 0.0, 0.0, 0.0, 0.0, 0.0, 0.0, 0.0, 0.0, 0.0, 0.0, 0.0, 0.0, 0.0, 0.0, 0.0, 0.0, 0.0, 0.0, 0.0, 0.0, 0.0, 0.0, 0.0, 0.0, 0.0, 0.0, 0.0, 0.0, 0.0, 0.0, 0.0, 0.0, 0.0, 0.0, 0.0, 0.0, 0.0, 0.0, 0.0, 0.0, 0.0, 0.0, 0.0, 0.0, 0.0, 0.0, 0.0, 0.0, 0.0, 0.0, 0.0, 0.0, 0.0, 0.0, 0.0, 0.0, 0.0, 0.0, 0.0, 0.0, 0.0, 0.0, 0.0, 1.0, 1.0, 1.0, 1.0, 1.0, 1.0, 1.0, 1.0, 0.0, 0.0, 0.0, 0.0, 0.0, 0.0, 0.0, 0.0, 0.0, 0.0, 0.0, 0.0, 0.0, 0.0, 0.0, 0.0, 0.0, 0.0, 0.0, 0.0, 0.0, 0.0, 0.0, 0.0, 0.0, 0.0, 0.0, 0.0, 0.0, 0.0, 0.0, 0.0, 0.0, 0.0, 0.0, 0.0, 0.0, 0.0, 0.0, 0.0, 0.0, 0.0, 0.0, 0.0, 0.0, 0.0, 0.0, 0.0, 0.0, 0.0, 0.0, 0.0, 0.0, 0.0, 0.0, 0.0, 0.0, 0.0, 0.0, 0.0, 0.0, 0.0, 0.0, 0.0, 1.0, 1.0, 1.0, 1.0, 1.0, 1.0, 1.0, 1.0, 0.0, 0.0, 0.0, 0.0, 0.0, 0.0, 0.0, 0.0, 0.0, 0.0, 0.0, 0.0, 0.0, 0.0, 0.0, 0.0, 0.0, 0.0, 0.0, 0.0, 0.0, 0.0, 0.0, 0.0, 0.0, 0.0, 0.0, 0.0, 0.0, 0.0, 0.0, 0.0, 0.0, 0.0, 0.0, 0.0, 0.0, 0.0, 0.0, 0.0, 0.0, 0.0, 0.0, 0.0, 0.0, 0.0, 0.0, 0.0, 0.0, 0.0, 0.0, 0.0, 0.0, 0.0, 0.0, 0.0, 0.0, 0.0, 0.0, 0.0, 1.0, 1.0, 1.0, 1.0, 0.0, 0.0, 0.0, 0.0, 0.0, 0.0, 0.0, 0.0, 0.0, 0.0, 0.0, 0.0, 0.0, 0.0, 0.0, 0.0, 0.0, 0.0, 0.0, 0.0, 0.0, 0.0, 0.0, 0.0, 0.0, 0.0, 0.0, 0.0, 0.0, 0.0, 0.0, 0.0, 0.0, 0.0, 0.0, 0.0, 0.0, 0.0, 0.0, 0.0, 0.0, 0.0, 0.0, 0.0, 0.0, 0.0, 0.0, 0.0, 0.0, 0.0, 0.0, 0.0, 0.0, 0.0, 0.0, 0.0, 0.0, 0.0, 0.0, 0.0, 0.0, 0.0, 0.0, 0.0, 0.0, 0.0, 0.0, 0.0, 0.0, 0.0, 0.0, 0.0, 0.0, 0.0, 0.0, 0.0, 0.0, 0.0, 0.0, 0.0, 0.0, 0.0, 0.0, 0.0, 0.0, 0.0, 0.0, 0.0, 0.0, 0.0, 0.0, 0.0, 0.0, 0.0, 0.0, 0.0, 0.0, 0.0, 0.0, 0.0, 0.0, 0.0, 0.0, 0.0, 0.0, 0.0, 0.0, 0.0, 0.0, 0.0, 0.0, 0.0, 0.0, 0.0, 0.0, 0.0, 0.0, 0.0, 0.0, 0.0, 0.0, 0.0, 0.0, 0.0, 0.0, 0.0, 0.0, 0.0, 0.0, 0.0, 0.0, 0.0, 0.0, 0.0, 0.0, 0.0, 0.0, 0.0, 0.0, 0.0, 0.0, 0.0, 0.0, 0.0, 0.0, 0.0, 0.0, 0.0, 0.0, 0.0, 0.0, 0.0, 0.0, 0.0, 0.0, 0.0, 0.0, 0.0, 0.0, 0.0, 0.0, 0.0, 0.0, 0.0, 0.0, 0.0, 0.0, 0.0, 0.0, 0.0, 0.0, 0.0, 0.0, 0.0, 0.0, 0.0, 0.0, 0.0, 0.0, 0.0, 0.0, 0.0, 0.0, 0.0, 0.0, 0.0, 0.0, 0.0, 0.0, 0.0, 0.0, 0.0, 0.0, 0.0, 0.0, 0.0, 0.0, 0.0, 0.0, 0.0, 0.0, 0.0, 0.0, 0.0, 0.0, 0.0, 0.0, 0.0, 0.0, 0.0, 0.0, 0.0, 0.0, 0.0, 0.0, 0.0, 0.0, 0.0, 0.0, 0.0, 0.0, 0.0, 0.0, 0.0, 0.0, 0.0, 0.0, 0.0, 0.0, 0.0, 0.0, 0.0, 0.0, 0.0, 0.0, 0.0, 0.0, 0.0, 0.0, 0.0, 0.0, 0.0, 0.0, 0.0, 0.0, 0.0, 0.0, 0.0, 0.0, 0.0, 0.0, 0.0, 0.0, 0.0, 0.0, 0.0, 0.0, 0.0, 1.0, 0.0, 1.0, 0.5, 1.0, 0.5, 1.0, 0.5, 1.0, 0.5, 1.0, 0.5, 1.0, 0.5, 1.0, 0.75, 1.0, 0.875, 1.0, 1.0, 1.0, 1.0, 1.0, 1.0, 1.0, 1.0, 1.0, 1.0, 1.0, 1.0, 0.0, 1.0, 0.0, 0.0, 0.0, 1.0, 1.0, 1.0, 1.0, 1.0, 1.0, 1.0, 1.0, 1.0, 1.0, 1.0, 1.0, 1.0, 1.0, 0.875, 1.0, 0.75, 1.0, 0.5, 1.0, 0.5, 1.0, 0.5, 1.0, 0.5, 1.0, 0.5, 1.0, 0.5, 1.0, 0.0])
me_plane.materials.append(mat_material_003)
me_plane.materials.append(mat_material_004)
me_plane.materials.append(mat_material_007)
me_plane.use_remesh_fix_poles = True
me_plane.use_remesh_preserve_attributes = False
me_plane.use_mirror_vertex_groups = False
me_plane.update()
me_cylinder = bpy.data.meshes.new('Cylinder')
me_cylinder.from_pydata([(-1.459, 0.1006, 0.1722), (-1.087, 0.1006, 0.1722), (-1.459, 0.09944, 0.1589), (-1.087, 0.09944, 0.1589), (-1.459, 0.09603, 0.1461), (-1.087, 0.09603, 0.1461), (-1.459, 0.09048, 0.1344), (-1.087, 0.09048, 0.1344), (-1.459, 0.08302, 0.1241), (-1.087, 0.08302, 0.1241), (-1.459, 0.07392, 0.1156), (-1.087, 0.07392, 0.1156), (-1.459, 0.06354, 0.1093), (-1.087, 0.06354, 0.1093), (-1.459, 0.05229, 0.1055), (-1.087, 0.05229, 0.1055), (-1.459, 0.04058, 0.1042), (-1.087, 0.04058, 0.1042), (-1.459, 0.02887, 0.1055), (-1.087, 0.02887, 0.1055), (-1.459, 0.01761, 0.1093), (-1.087, 0.01761, 0.1093), (-1.459, 0.007232, 0.1156), (-1.087, 0.007232, 0.1156), (-1.459, -0.001863, 0.1241), (-1.087, -0.001863, 0.1241), (-1.459, -0.009327, 0.1344), (-1.087, -0.009327, 0.1344), (-1.459, -0.01487, 0.1461), (-1.087, -0.01487, 0.1461), (-1.459, -0.01829, 0.1589), (-1.087, -0.01829, 0.1589), (-1.459, -0.01944, 0.1722), (-1.087, -0.01944, 0.1722), (-1.459, -0.01829, 0.1854), (-1.087, -0.01829, 0.1854), (-1.459, -0.01487, 0.1982), (-1.087, -0.01487, 0.1982), (-1.459, -0.009327, 0.21), (-1.087, -0.009327, 0.21), (-1.459, -0.001863, 0.2203), (-1.087, -0.001863, 0.2203), (-1.459, 0.007232, 0.2287), (-1.087, 0.007232, 0.2287), (-1.459, 0.01761, 0.235), (-1.087, 0.01761, 0.235), (-1.459, 0.02887, 0.2389), (-1.087, 0.02887, 0.2389), (-1.459, 0.04058, 0.2402), (-1.087, 0.04058, 0.2402), (-1.459, 0.05229, 0.2389), (-1.087, 0.05229, 0.2389), (-1.459, 0.06354, 0.235), (-1.087, 0.06354, 0.235), (-1.459, 0.07392, 0.2287), (-1.087, 0.07392, 0.2287), (-1.459, 0.08302, 0.2203), (-1.087, 0.08302, 0.2203), (-1.459, 0.09048, 0.21), (-1.087, 0.09048, 0.21), (-1.459, 0.09603, 0.1982), (-1.087, 0.09603, 0.1982), (-1.459, 0.09944, 0.1854), (-1.087, 0.09944, 0.1854), (-1.036, 0.09944, 0.1703), (-1.036, 0.1006, 0.1824), (-1.036, 0.09603, 0.1586), (-1.036, 0.09048, 0.1479), (-1.036, 0.08302, 0.1385), (-1.036, 0.07392, 0.1308), (-1.036, 0.06354, 0.125), (-1.036, 0.05229, 0.1215), (-1.036, 0.04058, 0.1203), (-1.036, 0.02887, 0.1215), (-1.036, 0.01761, 0.125), (-1.036, 0.007232, 0.1308), (-1.036, -0.001863, 0.1385), (-1.036, -0.009327, 0.1479), (-1.036, -0.01487, 0.1586), (-1.036, -0.01829, 0.1703), (-1.036, -0.01944, 0.1824), (-1.036, -0.01829, 0.1945), (-1.036, -0.01487, 0.2062), (-1.036, -0.009327, 0.2169), (-1.036, -0.001863, 0.2263), (-1.036, 0.007232, 0.234), (-1.036, 0.01761, 0.2398), (-1.036, 0.02887, 0.2433), (-1.036, 0.04058, 0.2445), (-1.036, 0.05229, 0.2433), (-1.036, 0.06354, 0.2398), (-1.036, 0.07392, 0.234), (-1.036, 0.08302, 0.2263), (-1.036, 0.09048, 0.2169), (-1.036, 0.09603, 0.2062), (-1.036, 0.09944, 0.1945), (-0.3506, 0.09944, 0.1703), (-0.3506, 0.1006, 0.1824), (-0.3506, 0.09603, 0.1586), (-0.3506, 0.09048, 0.1479), (-0.3506, 0.08302, 0.1385), (-0.3506, 0.07392, 0.1308), (-0.3506, 0.06354, 0.125), (-0.3506, 0.05229, 0.1215), (-0.3506, 0.04058, 0.1203), (-0.3506, 0.02887, 0.1215), (-0.3506, 0.01761, 0.125), (-0.3506, 0.007232, 0.1308), (-0.3506, -0.001863, 0.1385), (-0.3506, -0.009327, 0.1479), (-0.3506, -0.01487, 0.1586), (-0.3506, -0.01829, 0.1703), (-0.3506, -0.01944, 0.1824), (-0.3506, -0.01829, 0.1945), (-0.3506, -0.01487, 0.2062), (-0.3506, -0.009327, 0.2169), (-0.3506, -0.001863, 0.2263), (-0.3506, 0.007232, 0.234), (-0.3506, 0.01761, 0.2398), (-0.3506, 0.02887, 0.2433), (-0.3506, 0.04058, 0.2445), (-0.3506, 0.05229, 0.2433), (-0.3506, 0.06354, 0.2398), (-0.3506, 0.07392, 0.234), (-0.3506, 0.08302, 0.2263), (-0.3506, 0.09048, 0.2169), (-0.3506, 0.09603, 0.2062), (-0.3506, 0.09944, 0.1945), (-0.3506, 0.09547, 0.1711), (-0.3506, 0.09654, 0.1824), (-0.3506, 0.09228, 0.1602), (-0.3506, 0.08711, 0.1502), (-0.3506, 0.08015, 0.1415), (-0.3506, 0.07167, 0.1343), (-0.3506, 0.06199, 0.1289), (-0.3506, 0.05149, 0.1256), (-0.3506, 0.04058, 0.1245), (-0.3506, 0.02966, 0.1256), (-0.3506, 0.01916, 0.1289), (-0.3506, 0.009483, 0.1343), (-0.3506, 0.001001, 0.1415), (-0.3506, -0.005959, 0.1502), (-0.3506, -0.01113, 0.1602), (-0.3506, -0.01432, 0.1711), (-0.3506, -0.01539, 0.1824), (-0.3506, -0.01432, 0.1937), (-0.3506, -0.01113, 0.2046), (-0.3506, -0.005959, 0.2146), (-0.3506, 0.001001, 0.2233), (-0.3506, 0.009483, 0.2305), (-0.3506, 0.01916, 0.2359), (-0.3506, 0.02966, 0.2392), (-0.3506, 0.04058, 0.2403), (-0.3506, 0.05149, 0.2392), (-0.3506, 0.06199, 0.2359), (-0.3506, 0.07167, 0.2305), (-0.3506, 0.08015, 0.2233), (-0.3506, 0.08711, 0.2146), (-0.3506, 0.09228, 0.2046), (-0.3506, 0.09547, 0.1937), (-0.3506, 0.08437, 0.1734), (-0.3506, 0.08523, 0.1824), (-0.3506, 0.08183, 0.1647), (-0.3506, 0.0777, 0.1567), (-0.3506, 0.07215, 0.1497), (-0.3506, 0.06538, 0.144), (-0.3506, 0.05766, 0.1397), (-0.3506, 0.04929, 0.1371), (-0.3506, 0.04058, 0.1362), (-0.3506, 0.03187, 0.1371), (-0.3506, 0.02349, 0.1397), (-0.3506, 0.01577, 0.144), (-0.3506, 0.009003, 0.1497), (-0.3506, 0.003451, 0.1567), (-0.3506, -0.0006755, 0.1647), (-0.3506, -0.003216, 0.1734), (-0.3506, -0.004074, 0.1824), (-0.3506, -0.003216, 0.1914), (-0.3506, -0.0006755, 0.2001), (-0.3506, 0.003451, 0.2081), (-0.3506, 0.009003, 0.2151), (-0.3506, 0.01577, 0.2208), (-0.3506, 0.02349, 0.2251), (-0.3506, 0.03187, 0.2277), (-0.3506, 0.04058, 0.2286), (-0.3506, 0.04929, 0.2277), (-0.3506, 0.05766, 0.2251), (-0.3506, 0.06538, 0.2208), (-0.3506, 0.07215, 0.2151), (-0.3506, 0.0777, 0.2081), (-0.3506, 0.08183, 0.2001), (-0.3506, 0.08437, 0.1914), (0.6611, 0.08437, 0.1734), (0.6611, 0.08523, 0.1824), (0.6611, 0.08183, 0.1647), (0.6611, 0.0777, 0.1567), (0.6611, 0.07215, 0.1497), (0.6611, 0.06538, 0.144), (0.6611, 0.05766, 0.1397), (0.6611, 0.04929, 0.1371), (0.6611, 0.04058, 0.1362), (0.6611, 0.03187, 0.1371), (0.6611, 0.02349, 0.1397), (0.6611, 0.01577, 0.144), (0.6611, 0.009003, 0.1497), (0.6611, 0.003451, 0.1567), (0.6611, -0.0006755, 0.1647), (0.6611, -0.003216, 0.1734), (0.6611, -0.004074, 0.1824), (0.6611, -0.003216, 0.1914), (0.6611, -0.0006755, 0.2001), (0.6611, 0.003451, 0.2081), (0.6611, 0.009003, 0.2151), (0.6611, 0.01577, 0.2208), (0.6611, 0.02349, 0.2251), (0.6611, 0.03187, 0.2277), (0.6611, 0.04058, 0.2286), (0.6611, 0.04929, 0.2277), (0.6611, 0.05766, 0.2251), (0.6611, 0.06538, 0.2208), (0.6611, 0.07215, 0.2151), (0.6611, 0.0777, 0.2081), (0.6611, 0.08183, 0.2001), (0.6611, 0.08437, 0.1914), (-1.418, 0.09785, 0.1725), (-1.418, 0.09675, 0.1598), (-1.064, 0.09675, 0.1598), (-1.064, 0.09785, 0.1725), (-1.418, 0.09349, 0.1477), (-1.064, 0.09349, 0.1477), (-1.418, 0.0882, 0.1364), (-1.064, 0.0882, 0.1364), (-1.418, 0.08107, 0.1266), (-1.064, 0.08107, 0.1266), (-1.418, 0.0724, 0.1185), (-1.064, 0.0724, 0.1185), (-1.418, 0.06249, 0.1125), (-1.064, 0.06249, 0.1125), (-1.418, 0.05175, 0.1088), (-1.064, 0.05175, 0.1088), (-1.418, 0.04058, 0.1076), (-1.064, 0.04058, 0.1076), (-1.418, 0.0294, 0.1088), (-1.064, 0.0294, 0.1088), (-1.418, 0.01866, 0.1125), (-1.064, 0.01866, 0.1125), (-1.418, 0.008757, 0.1185), (-1.064, 0.008757, 0.1185), (-1.418, 7.786e-05, 0.1266), (-1.064, 7.786e-05, 0.1266), (-1.418, -0.007045, 0.1364), (-1.064, -0.007045, 0.1364), (-1.418, -0.01234, 0.1477), (-1.064, -0.01234, 0.1477), (-1.418, -0.0156, 0.1598), (-1.064, -0.0156, 0.1598), (-1.418, -0.0167, 0.1725), (-1.064, -0.0167, 0.1725), (-1.418, -0.0156, 0.1852), (-1.064, -0.0156, 0.1852), (-1.418, -0.01234, 0.1973), (-1.064, -0.01234, 0.1973), (-1.418, -0.007045, 0.2086), (-1.064, -0.007045, 0.2086), (-1.418, 7.788e-05, 0.2184), (-1.064, 7.788e-05, 0.2184), (-1.418, 0.008757, 0.2265), (-1.064, 0.008757, 0.2265), (-1.418, 0.01866, 0.2325), (-1.064, 0.01866, 0.2325), (-1.418, 0.0294, 0.2362), (-1.064, 0.0294, 0.2362), (-1.418, 0.04058, 0.2374), (-1.064, 0.04058, 0.2374), (-1.418, 0.05175, 0.2362), (-1.064, 0.05175, 0.2362), (-1.418, 0.06249, 0.2325), (-1.064, 0.06249, 0.2325), (-1.418, 0.0724, 0.2265), (-1.064, 0.0724, 0.2265), (-1.418, 0.08107, 0.2184), (-1.064, 0.08107, 0.2184), (-1.418, 0.0882, 0.2086), (-1.064, 0.0882, 0.2086), (-1.418, 0.09349, 0.1973), (-1.064, 0.09349, 0.1973), (-1.418, 0.09675, 0.1852), (-1.064, 0.09675, 0.1852), (-1.015, 0.09675, 0.1707), (-1.015, 0.09785, 0.1823), (-1.015, 0.09349, 0.1596), (-1.015, 0.0882, 0.1494), (-1.015, 0.08107, 0.1404), (-1.015, 0.0724, 0.133), (-1.015, 0.06249, 0.1275), (-1.015, 0.05175, 0.1242), (-1.015, 0.04058, 0.123), (-1.015, 0.0294, 0.1242), (-1.015, 0.01866, 0.1275), (-1.015, 0.008757, 0.133), (-1.015, 7.786e-05, 0.1404), (-1.015, -0.007045, 0.1494), (-1.015, -0.01234, 0.1596), (-1.015, -0.0156, 0.1707), (-1.015, -0.0167, 0.1823), (-1.015, -0.0156, 0.1938), (-1.015, -0.01234, 0.2049), (-1.015, -0.007045, 0.2152), (-1.015, 7.788e-05, 0.2242), (-1.015, 0.008757, 0.2315), (-1.015, 0.01866, 0.237), (-1.015, 0.0294, 0.2404), (-1.015, 0.04058, 0.2415), (-1.015, 0.05175, 0.2404), (-1.015, 0.06249, 0.237), (-1.015, 0.0724, 0.2315), (-1.015, 0.08107, 0.2242), (-1.015, 0.0882, 0.2152), (-1.015, 0.09349, 0.2049), (-1.015, 0.09675, 0.1938), (-0.3605, 0.09675, 0.1707), (-0.3605, 0.09785, 0.1823), (-0.3605, 0.09349, 0.1596), (-0.3605, 0.0882, 0.1494), (-0.3605, 0.08107, 0.1404), (-0.3605, 0.0724, 0.133), (-0.3605, 0.06249, 0.1275), (-0.3605, 0.05175, 0.1242), (-0.3605, 0.04058, 0.123), (-0.3605, 0.0294, 0.1242), (-0.3605, 0.01866, 0.1275), (-0.3605, 0.008757, 0.133), (-0.3605, 7.786e-05, 0.1404), (-0.3605, -0.007045, 0.1494), (-0.3605, -0.01234, 0.1596), (-0.3605, -0.0156, 0.1707), (-0.3605, -0.0167, 0.1823), (-0.3605, -0.0156, 0.1938), (-0.3605, -0.01234, 0.2049), (-0.3605, -0.007045, 0.2152), (-0.3605, 7.788e-05, 0.2242), (-0.3605, 0.008757, 0.2315), (-0.3605, 0.01866, 0.237), (-0.3605, 0.0294, 0.2404), (-0.3605, 0.04058, 0.2415), (-0.3605, 0.05175, 0.2404), (-0.3605, 0.06249, 0.237), (-0.3605, 0.0724, 0.2315), (-0.3605, 0.08107, 0.2242), (-0.3605, 0.0882, 0.2152), (-0.3605, 0.09349, 0.2049), (-0.3605, 0.09675, 0.1938), (-0.3605, 0.09296, 0.1715), (-0.3605, 0.09398, 0.1823), (-0.3605, 0.08992, 0.1611), (-0.3605, 0.08498, 0.1516), (-0.3605, 0.07834, 0.1432), (-0.3605, 0.07025, 0.1363), (-0.3605, 0.06101, 0.1312), (-0.3605, 0.051, 0.1281), (-0.3605, 0.04058, 0.127), (-0.3605, 0.03016, 0.1281), (-0.3605, 0.02014, 0.1312), (-0.3605, 0.0109, 0.1363), (-0.3605, 0.002812, 0.1432), (-0.3605, -0.00383, 0.1516), (-0.3605, -0.008766, 0.1611), (-0.3605, -0.0118, 0.1715), (-0.3605, -0.01283, 0.1823), (-0.3605, -0.0118, 0.193), (-0.3605, -0.008766, 0.2034), (-0.3605, -0.00383, 0.213), (-0.3605, 0.002812, 0.2213), (-0.3605, 0.0109, 0.2282), (-0.3605, 0.02014, 0.2333), (-0.3605, 0.03016, 0.2364), (-0.3605, 0.04058, 0.2375), (-0.3605, 0.051, 0.2364), (-0.3605, 0.06101, 0.2333), (-0.3605, 0.07025, 0.2282), (-0.3605, 0.07834, 0.2213), (-0.3605, 0.08498, 0.213), (-0.3605, 0.08992, 0.2034), (-0.3605, 0.09296, 0.193), (-0.3605, 0.08237, 0.1737), (-0.3605, 0.08318, 0.1823), (-0.3605, 0.07994, 0.1654), (-0.3605, 0.076, 0.1578), (-0.3605, 0.0707, 0.1511), (-0.3605, 0.06425, 0.1456), (-0.3605, 0.05688, 0.1415), (-0.3605, 0.04889, 0.139), (-0.3605, 0.04058, 0.1382), (-0.3605, 0.03226, 0.139), (-0.3605, 0.02427, 0.1415), (-0.3605, 0.0169, 0.1456), (-0.3605, 0.01045, 0.1511), (-0.3605, 0.005149, 0.1578), (-0.3605, 0.001211, 0.1654), (-0.3605, -0.001213, 0.1737), (-0.3605, -0.002032, 0.1823), (-0.3605, -0.001213, 0.1909), (-0.3605, 0.001211, 0.1991), (-0.3605, 0.005149, 0.2067), (-0.3605, 0.01045, 0.2134), (-0.3605, 0.0169, 0.2189), (-0.3605, 0.02427, 0.223), (-0.3605, 0.03226, 0.2255), (-0.3605, 0.04058, 0.2263), (-0.3605, 0.04889, 0.2255), (-0.3605, 0.05688, 0.223), (-0.3605, 0.06425, 0.2189), (-0.3605, 0.0707, 0.2134), (-0.3605, 0.076, 0.2067), (-0.3605, 0.07994, 0.1991), (-0.3605, 0.08237, 0.1909), (0.6049, 0.08237, 0.1737), (0.6049, 0.08318, 0.1823), (0.6049, 0.07994, 0.1654), (0.6049, 0.076, 0.1578), (0.6049, 0.0707, 0.1511), (0.6049, 0.06425, 0.1456), (0.6049, 0.05688, 0.1415), (0.6049, 0.04889, 0.139), (0.6049, 0.04058, 0.1382), (0.6049, 0.03226, 0.139), (0.6049, 0.02427, 0.1415), (0.6049, 0.0169, 0.1456), (0.6049, 0.01045, 0.1511), (0.6049, 0.005149, 0.1578), (0.6049, 0.001211, 0.1654), (0.6049, -0.001213, 0.1737), (0.6049, -0.002032, 0.1823), (0.6049, -0.001213, 0.1909), (0.6049, 0.001211, 0.1991), (0.6049, 0.005149, 0.2067), (0.6049, 0.01045, 0.2134), (0.6049, 0.0169, 0.2189), (0.6049, 0.02427, 0.223), (0.6049, 0.03226, 0.2255), (0.6049, 0.04058, 0.2263), (0.6049, 0.04889, 0.2255), (0.6049, 0.05688, 0.223), (0.6049, 0.06425, 0.2189), (0.6049, 0.0707, 0.2134), (0.6049, 0.076, 0.2067), (0.6049, 0.07994, 0.1991), (0.6049, 0.08237, 0.1909)], [], [(0, 2, 3, 1), (2, 4, 5, 3), (4, 6, 7, 5), (6, 8, 9, 7), (8, 10, 11, 9), (10, 12, 13, 11), (12, 14, 15, 13), (14, 16, 17, 15), (16, 18, 19, 17), (18, 20, 21, 19), (20, 22, 23, 21), (22, 24, 25, 23), (24, 26, 27, 25), (26, 28, 29, 27), (28, 30, 31, 29), (30, 32, 33, 31), (32, 34, 35, 33), (34, 36, 37, 35), (36, 38, 39, 37), (38, 40, 41, 39), (40, 42, 43, 41), (42, 44, 45, 43), (44, 46, 47, 45), (46, 48, 49, 47), (48, 50, 51, 49), (50, 52, 53, 51), (52, 54, 55, 53), (54, 56, 57, 55), (56, 58, 59, 57), (58, 60, 61, 59), (11, 69, 68, 9), (60, 62, 63, 61), (62, 0, 1, 63), (77, 109, 108, 76), (29, 78, 77, 27), (47, 87, 86, 45), (3, 64, 65, 1), (1, 65, 95, 63), (21, 74, 73, 19), (39, 83, 82, 37), (57, 92, 91, 55), (13, 70, 69, 11), (31, 79, 78, 29), (49, 88, 87, 47), (5, 66, 64, 3), (23, 75, 74, 21), (41, 84, 83, 39), (59, 93, 92, 57), (15, 71, 70, 13), (33, 80, 79, 31), (51, 89, 88, 49), (7, 67, 66, 5), (25, 76, 75, 23), (43, 85, 84, 41), (61, 94, 93, 59), (17, 72, 71, 15), (35, 81, 80, 33), (53, 90, 89, 51), (9, 68, 67, 7), (27, 77, 76, 25), (45, 86, 85, 43), (63, 95, 94, 61), (19, 73, 72, 17), (37, 82, 81, 35), (55, 91, 90, 53), (112, 144, 143, 111), (91, 123, 122, 90), (78, 110, 109, 77), (64, 96, 97, 65), (92, 124, 123, 91), (79, 111, 110, 78), (66, 98, 96, 64), (93, 125, 124, 92), (80, 112, 111, 79), (67, 99, 98, 66), (94, 126, 125, 93), (81, 113, 112, 80), (68, 100, 99, 67), (95, 127, 126, 94), (82, 114, 113, 81), (69, 101, 100, 68), (65, 97, 127, 95), (83, 115, 114, 82), (70, 102, 101, 69), (84, 116, 115, 83), (71, 103, 102, 70), (85, 117, 116, 84), (72, 104, 103, 71), (86, 118, 117, 85), (73, 105, 104, 72), (87, 119, 118, 86), (74, 106, 105, 73), (88, 120, 119, 87), (75, 107, 106, 74), (89, 121, 120, 88), (76, 108, 107, 75), (90, 122, 121, 89), (147, 179, 178, 146), (99, 131, 130, 98), (126, 158, 157, 125), (113, 145, 144, 112), (100, 132, 131, 99), (127, 159, 158, 126), (114, 146, 145, 113), (101, 133, 132, 100), (97, 129, 159, 127), (115, 147, 146, 114), (102, 134, 133, 101), (116, 148, 147, 115), (103, 135, 134, 102), (117, 149, 148, 116), (104, 136, 135, 103), (118, 150, 149, 117), (105, 137, 136, 104), (119, 151, 150, 118), (106, 138, 137, 105), (120, 152, 151, 119), (107, 139, 138, 106), (121, 153, 152, 120), (108, 140, 139, 107), (122, 154, 153, 121), (109, 141, 140, 108), (123, 155, 154, 122), (110, 142, 141, 109), (96, 128, 129, 97), (124, 156, 155, 123), (111, 143, 142, 110), (98, 130, 128, 96), (125, 157, 156, 124), (182, 214, 213, 181), (134, 166, 165, 133), (148, 180, 179, 147), (135, 167, 166, 134), (149, 181, 180, 148), (136, 168, 167, 135), (150, 182, 181, 149), (137, 169, 168, 136), (151, 183, 182, 150), (138, 170, 169, 137), (152, 184, 183, 151), (139, 171, 170, 138), (153, 185, 184, 152), (140, 172, 171, 139), (154, 186, 185, 153), (141, 173, 172, 140), (155, 187, 186, 154), (142, 174, 173, 141), (128, 160, 161, 129), (156, 188, 187, 155), (143, 175, 174, 142), (130, 162, 160, 128), (157, 189, 188, 156), (144, 176, 175, 143), (131, 163, 162, 130), (158, 190, 189, 157), (145, 177, 176, 144), (132, 164, 163, 131), (159, 191, 190, 158), (146, 178, 177, 145), (133, 165, 164, 132), (129, 161, 191, 159), (192, 194, 195, 196, 197, 198, 199, 200, 201, 202, 203, 204, 205, 206, 207, 208, 209, 210, 211, 212, 213, 214, 215, 216, 217, 218, 219, 220, 221, 222, 223, 193), (169, 201, 200, 168), (183, 215, 214, 182), (170, 202, 201, 169), (184, 216, 215, 183), (171, 203, 202, 170), (185, 217, 216, 184), (172, 204, 203, 171), (186, 218, 217, 185), (173, 205, 204, 172), (187, 219, 218, 186), (174, 206, 205, 173), (160, 192, 193, 161), (188, 220, 219, 187), (175, 207, 206, 174), (162, 194, 192, 160), (189, 221, 220, 188), (176, 208, 207, 175), (163, 195, 194, 162), (190, 222, 221, 189), (177, 209, 208, 176), (164, 196, 195, 163), (191, 223, 222, 190), (178, 210, 209, 177), (165, 197, 196, 164), (161, 193, 223, 191), (179, 211, 210, 178), (166, 198, 197, 165), (180, 212, 211, 179), (167, 199, 198, 166), (181, 213, 212, 180), (168, 200, 199, 167), (224, 227, 226, 225), (225, 226, 229, 228), (228, 229, 231, 230), (230, 231, 233, 232), (232, 233, 235, 234), (234, 235, 237, 236), (236, 237, 239, 238), (238, 239, 241, 240), (240, 241, 243, 242), (242, 243, 245, 244), (244, 245, 247, 246), (246, 247, 249, 248), (248, 249, 251, 250), (250, 251, 253, 252), (252, 253, 255, 254), (254, 255, 257, 256), (256, 257, 259, 258), (258, 259, 261, 260), (260, 261, 263, 262), (262, 263, 265, 264), (264, 265, 267, 266), (266, 267, 269, 268), (268, 269, 271, 270), (270, 271, 273, 272), (272, 273, 275, 274), (274, 275, 277, 276), (276, 277, 279, 278), (278, 279, 281, 280), (280, 281, 283, 282), (282, 283, 285, 284), (235, 233, 292, 293), (284, 285, 287, 286), (286, 287, 227, 224), (301, 300, 332, 333), (253, 251, 301, 302), (271, 269, 310, 311), (226, 227, 289, 288), (227, 287, 319, 289), (245, 243, 297, 298), (263, 261, 306, 307), (281, 279, 315, 316), (237, 235, 293, 294), (255, 253, 302, 303), (273, 271, 311, 312), (229, 226, 288, 290), (247, 245, 298, 299), (265, 263, 307, 308), (283, 281, 316, 317), (239, 237, 294, 295), (257, 255, 303, 304), (275, 273, 312, 313), (231, 229, 290, 291), (249, 247, 299, 300), (267, 265, 308, 309), (285, 283, 317, 318), (241, 239, 295, 296), (259, 257, 304, 305), (277, 275, 313, 314), (233, 231, 291, 292), (251, 249, 300, 301), (269, 267, 309, 310), (287, 285, 318, 319), (243, 241, 296, 297), (261, 259, 305, 306), (279, 277, 314, 315), (336, 335, 367, 368), (315, 314, 346, 347), (302, 301, 333, 334), (288, 289, 321, 320), (316, 315, 347, 348), (303, 302, 334, 335), (290, 288, 320, 322), (317, 316, 348, 349), (304, 303, 335, 336), (291, 290, 322, 323), (318, 317, 349, 350), (305, 304, 336, 337), (292, 291, 323, 324), (319, 318, 350, 351), (306, 305, 337, 338), (293, 292, 324, 325), (289, 319, 351, 321), (307, 306, 338, 339), (294, 293, 325, 326), (308, 307, 339, 340), (295, 294, 326, 327), (309, 308, 340, 341), (296, 295, 327, 328), (310, 309, 341, 342), (297, 296, 328, 329), (311, 310, 342, 343), (298, 297, 329, 330), (312, 311, 343, 344), (299, 298, 330, 331), (313, 312, 344, 345), (300, 299, 331, 332), (314, 313, 345, 346), (371, 370, 402, 403), (323, 322, 354, 355), (350, 349, 381, 382), (337, 336, 368, 369), (324, 323, 355, 356), (351, 350, 382, 383), (338, 337, 369, 370), (325, 324, 356, 357), (321, 351, 383, 353), (339, 338, 370, 371), (326, 325, 357, 358), (340, 339, 371, 372), (327, 326, 358, 359), (341, 340, 372, 373), (328, 327, 359, 360), (342, 341, 373, 374), (329, 328, 360, 361), (343, 342, 374, 375), (330, 329, 361, 362), (344, 343, 375, 376), (331, 330, 362, 363), (345, 344, 376, 377), (332, 331, 363, 364), (346, 345, 377, 378), (333, 332, 364, 365), (347, 346, 378, 379), (334, 333, 365, 366), (320, 321, 353, 352), (348, 347, 379, 380), (335, 334, 366, 367), (322, 320, 352, 354), (349, 348, 380, 381), (406, 405, 437, 438), (358, 357, 389, 390), (372, 371, 403, 404), (359, 358, 390, 391), (373, 372, 404, 405), (360, 359, 391, 392), (374, 373, 405, 406), (361, 360, 392, 393), (375, 374, 406, 407), (362, 361, 393, 394), (376, 375, 407, 408), (363, 362, 394, 395), (377, 376, 408, 409), (364, 363, 395, 396), (378, 377, 409, 410), (365, 364, 396, 397), (379, 378, 410, 411), (366, 365, 397, 398), (352, 353, 385, 384), (380, 379, 411, 412), (367, 366, 398, 399), (354, 352, 384, 386), (381, 380, 412, 413), (368, 367, 399, 400), (355, 354, 386, 387), (382, 381, 413, 414), (369, 368, 400, 401), (356, 355, 387, 388), (383, 382, 414, 415), (370, 369, 401, 402), (357, 356, 388, 389), (353, 383, 415, 385), (416, 417, 447, 446, 445, 444, 443, 442, 441, 440, 439, 438, 437, 436, 435, 434, 433, 432, 431, 430, 429, 428, 427, 426, 425, 424, 423, 422, 421, 420, 419, 418), (393, 392, 424, 425), (407, 406, 438, 439), (394, 393, 425, 426), (408, 407, 439, 440), (395, 394, 426, 427), (409, 408, 440, 441), (396, 395, 427, 428), (410, 409, 441, 442), (397, 396, 428, 429), (411, 410, 442, 443), (398, 397, 429, 430), (384, 385, 417, 416), (412, 411, 443, 444), (399, 398, 430, 431), (386, 384, 416, 418), (413, 412, 444, 445), (400, 399, 431, 432), (387, 386, 418, 419), (414, 413, 445, 446), (401, 400, 432, 433), (388, 387, 419, 420), (415, 414, 446, 447), (402, 401, 433, 434), (389, 388, 420, 421), (385, 415, 447, 417), (403, 402, 434, 435), (390, 389, 421, 422), (404, 403, 435, 436), (391, 390, 422, 423), (405, 404, 436, 437), (392, 391, 423, 424), (46, 44, 268, 270), (2, 0, 224, 225), (0, 62, 286, 224), (20, 18, 242, 244), (38, 36, 260, 262), (56, 54, 278, 280), (12, 10, 234, 236), (30, 28, 252, 254), (48, 46, 270, 272), (4, 2, 225, 228), (22, 20, 244, 246), (40, 38, 262, 264), (58, 56, 280, 282), (14, 12, 236, 238), (32, 30, 254, 256), (50, 48, 272, 274), (6, 4, 228, 230), (24, 22, 246, 248), (42, 40, 264, 266), (60, 58, 282, 284), (16, 14, 238, 240), (34, 32, 256, 258), (52, 50, 274, 276), (8, 6, 230, 232), (26, 24, 248, 250), (44, 42, 266, 268), (62, 60, 284, 286), (18, 16, 240, 242), (36, 34, 258, 260), (54, 52, 276, 278), (10, 8, 232, 234), (28, 26, 250, 252)])
_uv = me_cylinder.uv_layers.new(name='UVMap')
_uv.uv.foreach_set('vector', [1.0, 0.5, 0.9688, 0.5, 0.9688, 1.0, 1.0, 1.0, 0.9688, 0.5, 0.9375, 0.5, 0.9375, 1.0, 0.9688, 1.0, 0.9375, 0.5, 0.9062, 0.5, 0.9062, 1.0, 0.9375, 1.0, 0.9062, 0.5, 0.875, 0.5, 0.875, 1.0, 0.9062, 1.0, 0.875, 0.5, 0.8438, 0.5, 0.8438, 1.0, 0.875, 1.0, 0.8438, 0.5, 0.8125, 0.5, 0.8125, 1.0, 0.8438, 1.0, 0.8125, 0.5, 0.7812, 0.5, 0.7812, 1.0, 0.8125, 1.0, 0.7812, 0.5, 0.75, 0.5, 0.75, 1.0, 0.7812, 1.0, 0.75, 0.5, 0.7188, 0.5, 0.7188, 1.0, 0.75, 1.0, 0.7188, 0.5, 0.6875, 0.5, 0.6875, 1.0, 0.7188, 1.0, 0.6875, 0.5, 0.6562, 0.5, 0.6562, 1.0, 0.6875, 1.0, 0.6562, 0.5, 0.625, 0.5, 0.625, 1.0, 0.6562, 1.0, 0.625, 0.5, 0.5938, 0.5, 0.5938, 1.0, 0.625, 1.0, 0.5938, 0.5, 0.5625, 0.5, 0.5625, 1.0, 0.5938, 1.0, 0.5625, 0.5, 0.5312, 0.5, 0.5312, 1.0, 0.5625, 1.0, 0.5312, 0.5, 0.5, 0.5, 0.5, 1.0, 0.5312, 1.0, 0.5, 0.5, 0.4688, 0.5, 0.4688, 1.0, 0.5, 1.0, 0.4688, 0.5, 0.4375, 0.5, 0.4375, 1.0, 0.4688, 1.0, 0.4375, 0.5, 0.4062, 0.5, 0.4062, 1.0, 0.4375, 1.0, 0.4062, 0.5, 0.375, 0.5, 0.375, 1.0, 0.4062, 1.0, 0.375, 0.5, 0.3438, 0.5, 0.3438, 1.0, 0.375, 1.0, 0.3438, 0.5, 0.3125, 0.5, 0.3125, 1.0, 0.3438, 1.0, 0.3125, 0.5, 0.2812, 0.5, 0.2812, 1.0, 0.3125, 1.0, 0.2812, 0.5, 0.25, 0.5, 0.25, 1.0, 0.2812, 1.0, 0.25, 0.5, 0.2188, 0.5, 0.2188, 1.0, 0.25, 1.0, 0.2188, 0.5, 0.1875, 0.5, 0.1875, 1.0, 0.2188, 1.0, 0.1875, 0.5, 0.1562, 0.5, 0.1562, 1.0, 0.1875, 1.0, 0.1562, 0.5, 0.125, 0.5, 0.125, 1.0, 0.1562, 1.0, 0.125, 0.5, 0.09375, 0.5, 0.09375, 1.0, 0.125, 1.0, 0.09375, 0.5, 0.0625, 0.5, 0.0625, 1.0, 0.09375, 1.0, 0.8438, 1.0, 0.8438, 1.0, 0.875, 1.0, 0.875, 1.0, 0.0625, 0.5, 0.03125, 0.5, 0.03125, 1.0, 0.0625, 1.0, 0.03125, 0.5, 0.0, 0.5, 0.0, 1.0, 0.03125, 1.0, 0.5938, 1.0, 0.5938, 1.0, 0.625, 1.0, 0.625, 1.0, 0.5625, 1.0, 0.5625, 1.0, 0.5938, 1.0, 0.5938, 1.0, 0.2812, 1.0, 0.2812, 1.0, 0.3125, 1.0, 0.3125, 1.0, 0.9688, 1.0, 0.9688, 1.0, 1.0, 1.0, 1.0, 1.0, 0.0, 1.0, 0.0, 1.0, 0.03125, 1.0, 0.03125, 1.0, 0.6875, 1.0, 0.6875, 1.0, 0.7188, 1.0, 0.7188, 1.0, 0.4062, 1.0, 0.4062, 1.0, 0.4375, 1.0, 0.4375, 1.0, 0.125, 1.0, 0.125, 1.0, 0.1562, 1.0, 0.1562, 1.0, 0.8125, 1.0, 0.8125, 1.0, 0.8438, 1.0, 0.8438, 1.0, 0.5312, 1.0, 0.5312, 1.0, 0.5625, 1.0, 0.5625, 1.0, 0.25, 1.0, 0.25, 1.0, 0.2812, 1.0, 0.2812, 1.0, 0.9375, 1.0, 0.9375, 1.0, 0.9688, 1.0, 0.9688, 1.0, 0.6562, 1.0, 0.6562, 1.0, 0.6875, 1.0, 0.6875, 1.0, 0.375, 1.0, 0.375, 1.0, 0.4062, 1.0, 0.4062, 1.0, 0.09375, 1.0, 0.09375, 1.0, 0.125, 1.0, 0.125, 1.0, 0.7812, 1.0, 0.7812, 1.0, 0.8125, 1.0, 0.8125, 1.0, 0.5, 1.0, 0.5, 1.0, 0.5312, 1.0, 0.5312, 1.0, 0.2188, 1.0, 0.2188, 1.0, 0.25, 1.0, 0.25, 1.0, 0.9062, 1.0, 0.9062, 1.0, 0.9375, 1.0, 0.9375, 1.0, 0.625, 1.0, 0.625, 1.0, 0.6562, 1.0, 0.6562, 1.0, 0.3438, 1.0, 0.3438, 1.0, 0.375, 1.0, 0.375, 1.0, 0.0625, 1.0, 0.0625, 1.0, 0.09375, 1.0, 0.09375, 1.0, 0.75, 1.0, 0.75, 1.0, 0.7812, 1.0, 0.7812, 1.0, 0.4688, 1.0, 0.4688, 1.0, 0.5, 1.0, 0.5, 1.0, 0.1875, 1.0, 0.1875, 1.0, 0.2188, 1.0, 0.2188, 1.0, 0.875, 1.0, 0.875, 1.0, 0.9062, 1.0, 0.9062, 1.0, 0.5938, 1.0, 0.5938, 1.0, 0.625, 1.0, 0.625, 1.0, 0.3125, 1.0, 0.3125, 1.0, 0.3438, 1.0, 0.3438, 1.0, 0.03125, 1.0, 0.03125, 1.0, 0.0625, 1.0, 0.0625, 1.0, 0.7188, 1.0, 0.7188, 1.0, 0.75, 1.0, 0.75, 1.0, 0.4375, 1.0, 0.4375, 1.0, 0.4688, 1.0, 0.4688, 1.0, 0.1562, 1.0, 0.1562, 1.0, 0.1875, 1.0, 0.1875, 1.0, 0.5, 1.0, 0.5, 1.0, 0.5312, 1.0, 0.5312, 1.0, 0.1562, 1.0, 0.1562, 1.0, 0.1875, 1.0, 0.1875, 1.0, 0.5625, 1.0, 0.5625, 1.0, 0.5938, 1.0, 0.5938, 1.0, 0.9688, 1.0, 0.9688, 1.0, 1.0, 1.0, 1.0, 1.0, 0.125, 1.0, 0.125, 1.0, 0.1562, 1.0, 0.1562, 1.0, 0.5312, 1.0, 0.5312, 1.0, 0.5625, 1.0, 0.5625, 1.0, 0.9375, 1.0, 0.9375, 1.0, 0.9688, 1.0, 0.9688, 1.0, 0.09375, 1.0, 0.09375, 1.0, 0.125, 1.0, 0.125, 1.0, 0.5, 1.0, 0.5, 1.0, 0.5312, 1.0, 0.5312, 1.0, 0.9062, 1.0, 0.9062, 1.0, 0.9375, 1.0, 0.9375, 1.0, 0.0625, 1.0, 0.0625, 1.0, 0.09375, 1.0, 0.09375, 1.0, 0.4688, 1.0, 0.4688, 1.0, 0.5, 1.0, 0.5, 1.0, 0.875, 1.0, 0.875, 1.0, 0.9062, 1.0, 0.9062, 1.0, 0.03125, 1.0, 0.03125, 1.0, 0.0625, 1.0, 0.0625, 1.0, 0.4375, 1.0, 0.4375, 1.0, 0.4688, 1.0, 0.4688, 1.0, 0.8438, 1.0, 0.8438, 1.0, 0.875, 1.0, 0.875, 1.0, 0.0, 1.0, 0.0, 1.0, 0.03125, 1.0, 0.03125, 1.0, 0.4062, 1.0, 0.4062, 1.0, 0.4375, 1.0, 0.4375, 1.0, 0.8125, 1.0, 0.8125, 1.0, 0.8438, 1.0, 0.8438, 1.0, 0.375, 1.0, 0.375, 1.0, 0.4062, 1.0, 0.4062, 1.0, 0.7812, 1.0, 0.7812, 1.0, 0.8125, 1.0, 0.8125, 1.0, 0.3438, 1.0, 0.3438, 1.0, 0.375, 1.0, 0.375, 1.0, 0.75, 1.0, 0.75, 1.0, 0.7812, 1.0, 0.7812, 1.0, 0.3125, 1.0, 0.3125, 1.0, 0.3438, 1.0, 0.3438, 1.0, 0.7188, 1.0, 0.7188, 1.0, 0.75, 1.0, 0.75, 1.0, 0.2812, 1.0, 0.2812, 1.0, 0.3125, 1.0, 0.3125, 1.0, 0.6875, 1.0, 0.6875, 1.0, 0.7188, 1.0, 0.7188, 1.0, 0.25, 1.0, 0.25, 1.0, 0.2812, 1.0, 0.2812, 1.0, 0.6562, 1.0, 0.6562, 1.0, 0.6875, 1.0, 0.6875, 1.0, 0.2188, 1.0, 0.2188, 1.0, 0.25, 1.0, 0.25, 1.0, 0.625, 1.0, 0.625, 1.0, 0.6562, 1.0, 0.6562, 1.0, 0.1875, 1.0, 0.1875, 1.0, 0.2188, 1.0, 0.2188, 1.0, 0.4062, 1.0, 0.4062, 1.0, 0.4375, 1.0, 0.4375, 1.0, 0.9062, 1.0, 0.9062, 1.0, 0.9375, 1.0, 0.9375, 1.0, 0.0625, 1.0, 0.0625, 1.0, 0.09375, 1.0, 0.09375, 1.0, 0.4688, 1.0, 0.4688, 1.0, 0.5, 1.0, 0.5, 1.0, 0.875, 1.0, 0.875, 1.0, 0.9062, 1.0, 0.9062, 1.0, 0.03125, 1.0, 0.03125, 1.0, 0.0625, 1.0, 0.0625, 1.0, 0.4375, 1.0, 0.4375, 1.0, 0.4688, 1.0, 0.4688, 1.0, 0.8438, 1.0, 0.8438, 1.0, 0.875, 1.0, 0.875, 1.0, 0.0, 1.0, 0.0, 1.0, 0.03125, 1.0, 0.03125, 1.0, 0.4062, 1.0, 0.4062, 1.0, 0.4375, 1.0, 0.4375, 1.0, 0.8125, 1.0, 0.8125, 1.0, 0.8438, 1.0, 0.8438, 1.0, 0.375, 1.0, 0.375, 1.0, 0.4062, 1.0, 0.4062, 1.0, 0.7812, 1.0, 0.7812, 1.0, 0.8125, 1.0, 0.8125, 1.0, 0.3438, 1.0, 0.3438, 1.0, 0.375, 1.0, 0.375, 1.0, 0.75, 1.0, 0.75, 1.0, 0.7812, 1.0, 0.7812, 1.0, 0.3125, 1.0, 0.3125, 1.0, 0.3438, 1.0, 0.3438, 1.0, 0.7188, 1.0, 0.7188, 1.0, 0.75, 1.0, 0.75, 1.0, 0.2812, 1.0, 0.2812, 1.0, 0.3125, 1.0, 0.3125, 1.0, 0.6875, 1.0, 0.6875, 1.0, 0.7188, 1.0, 0.7188, 1.0, 0.25, 1.0, 0.25, 1.0, 0.2812, 1.0, 0.2812, 1.0, 0.6562, 1.0, 0.6562, 1.0, 0.6875, 1.0, 0.6875, 1.0, 0.2188, 1.0, 0.2188, 1.0, 0.25, 1.0, 0.25, 1.0, 0.625, 1.0, 0.625, 1.0, 0.6562, 1.0, 0.6562, 1.0, 0.1875, 1.0, 0.1875, 1.0, 0.2188, 1.0, 0.2188, 1.0, 0.5938, 1.0, 0.5938, 1.0, 0.625, 1.0, 0.625, 1.0, 0.1562, 1.0, 0.1562, 1.0, 0.1875, 1.0, 0.1875, 1.0, 0.5625, 1.0, 0.5625, 1.0, 0.5938, 1.0, 0.5938, 1.0, 0.9688, 1.0, 0.9688, 1.0, 1.0, 1.0, 1.0, 1.0, 0.125, 1.0, 0.125, 1.0, 0.1562, 1.0, 0.1562, 1.0, 0.5312, 1.0, 0.5312, 1.0, 0.5625, 1.0, 0.5625, 1.0, 0.9375, 1.0, 0.9375, 1.0, 0.9688, 1.0, 0.9688, 1.0, 0.09375, 1.0, 0.09375, 1.0, 0.125, 1.0, 0.125, 1.0, 0.3125, 1.0, 0.3125, 1.0, 0.3438, 1.0, 0.3438, 1.0, 0.8125, 1.0, 0.8125, 1.0, 0.8438, 1.0, 0.8438, 1.0, 0.375, 1.0, 0.375, 1.0, 0.4062, 1.0, 0.4062, 1.0, 0.7812, 1.0, 0.7812, 1.0, 0.8125, 1.0, 0.8125, 1.0, 0.3438, 1.0, 0.3438, 1.0, 0.375, 1.0, 0.375, 1.0, 0.75, 1.0, 0.75, 1.0, 0.7812, 1.0, 0.7812, 1.0, 0.3125, 1.0, 0.3125, 1.0, 0.3438, 1.0, 0.3438, 1.0, 0.7188, 1.0, 0.7188, 1.0, 0.75, 1.0, 0.75, 1.0, 0.2812, 1.0, 0.2812, 1.0, 0.3125, 1.0, 0.3125, 1.0, 0.6875, 1.0, 0.6875, 1.0, 0.7188, 1.0, 0.7188, 1.0, 0.25, 1.0, 0.25, 1.0, 0.2812, 1.0, 0.2812, 1.0, 0.6562, 1.0, 0.6562, 1.0, 0.6875, 1.0, 0.6875, 1.0, 0.2188, 1.0, 0.2188, 1.0, 0.25, 1.0, 0.25, 1.0, 0.625, 1.0, 0.625, 1.0, 0.6562, 1.0, 0.6562, 1.0, 0.1875, 1.0, 0.1875, 1.0, 0.2188, 1.0, 0.2188, 1.0, 0.5938, 1.0, 0.5938, 1.0, 0.625, 1.0, 0.625, 1.0, 0.1562, 1.0, 0.1562, 1.0, 0.1875, 1.0, 0.1875, 1.0, 0.5625, 1.0, 0.5625, 1.0, 0.5938, 1.0, 0.5938, 1.0, 0.9688, 1.0, 0.9688, 1.0, 1.0, 1.0, 1.0, 1.0, 0.125, 1.0, 0.125, 1.0, 0.1562, 1.0, 0.1562, 1.0, 0.5312, 1.0, 0.5312, 1.0, 0.5625, 1.0, 0.5625, 1.0, 0.9375, 1.0, 0.9375, 1.0, 0.9688, 1.0, 0.9688, 1.0, 0.09375, 1.0, 0.09375, 1.0, 0.125, 1.0, 0.125, 1.0, 0.5, 1.0, 0.5, 1.0, 0.5312, 1.0, 0.5312, 1.0, 0.9062, 1.0, 0.9062, 1.0, 0.9375, 1.0, 0.9375, 1.0, 0.0625, 1.0, 0.0625, 1.0, 0.09375, 1.0, 0.09375, 1.0, 0.4688, 1.0, 0.4688, 1.0, 0.5, 1.0, 0.5, 1.0, 0.875, 1.0, 0.875, 1.0, 0.9062, 1.0, 0.9062, 1.0, 0.03125, 1.0, 0.03125, 1.0, 0.0625, 1.0, 0.0625, 1.0, 0.4375, 1.0, 0.4375, 1.0, 0.4688, 1.0, 0.4688, 1.0, 0.8438, 1.0, 0.8438, 1.0, 0.875, 1.0, 0.875, 1.0, 0.0, 1.0, 0.0, 1.0, 0.03125, 1.0, 0.03125, 1.0, 0.2968, 0.4854, 0.3418, 0.4717, 0.3833, 0.4496, 0.4197, 0.4197, 0.4496, 0.3833, 0.4717, 0.3418, 0.4854, 0.2968, 0.49, 0.25, 0.4854, 0.2032, 0.4717, 0.1582, 0.4496, 0.1167, 0.4197, 0.08029, 0.3833, 0.05045, 0.3418, 0.02827, 0.2968, 0.01461, 0.25, 0.01, 0.2032, 0.01461, 0.1582, 0.02827, 0.1167, 0.05045, 0.08029, 0.08029, 0.05045, 0.1167, 0.02827, 0.1582, 0.01461, 0.2032, 0.01, 0.25, 0.01461, 0.2968, 0.02827, 0.3418, 0.05045, 0.3833, 0.08029, 0.4197, 0.1167, 0.4496, 0.1582, 0.4717, 0.2032, 0.4854, 0.25, 0.49, 0.7188, 1.0, 0.7188, 1.0, 0.75, 1.0, 0.75, 1.0, 0.2812, 1.0, 0.2812, 1.0, 0.3125, 1.0, 0.3125, 1.0, 0.6875, 1.0, 0.6875, 1.0, 0.7188, 1.0, 0.7188, 1.0, 0.25, 1.0, 0.25, 1.0, 0.2812, 1.0, 0.2812, 1.0, 0.6562, 1.0, 0.6562, 1.0, 0.6875, 1.0, 0.6875, 1.0, 0.2188, 1.0, 0.2188, 1.0, 0.25, 1.0, 0.25, 1.0, 0.625, 1.0, 0.625, 1.0, 0.6562, 1.0, 0.6562, 1.0, 0.1875, 1.0, 0.1875, 1.0, 0.2188, 1.0, 0.2188, 1.0, 0.5938, 1.0, 0.5938, 1.0, 0.625, 1.0, 0.625, 1.0, 0.1562, 1.0, 0.1562, 1.0, 0.1875, 1.0, 0.1875, 1.0, 0.5625, 1.0, 0.5625, 1.0, 0.5938, 1.0, 0.5938, 1.0, 0.9688, 1.0, 0.9688, 1.0, 1.0, 1.0, 1.0, 1.0, 0.125, 1.0, 0.125, 1.0, 0.1562, 1.0, 0.1562, 1.0, 0.5312, 1.0, 0.5312, 1.0, 0.5625, 1.0, 0.5625, 1.0, 0.9375, 1.0, 0.9375, 1.0, 0.9688, 1.0, 0.9688, 1.0, 0.09375, 1.0, 0.09375, 1.0, 0.125, 1.0, 0.125, 1.0, 0.5, 1.0, 0.5, 1.0, 0.5312, 1.0, 0.5312, 1.0, 0.9062, 1.0, 0.9062, 1.0, 0.9375, 1.0, 0.9375, 1.0, 0.0625, 1.0, 0.0625, 1.0, 0.09375, 1.0, 0.09375, 1.0, 0.4688, 1.0, 0.4688, 1.0, 0.5, 1.0, 0.5, 1.0, 0.875, 1.0, 0.875, 1.0, 0.9062, 1.0, 0.9062, 1.0, 0.03125, 1.0, 0.03125, 1.0, 0.0625, 1.0, 0.0625, 1.0, 0.4375, 1.0, 0.4375, 1.0, 0.4688, 1.0, 0.4688, 1.0, 0.8438, 1.0, 0.8438, 1.0, 0.875, 1.0, 0.875, 1.0, 0.0, 1.0, 0.0, 1.0, 0.03125, 1.0, 0.03125, 1.0, 0.4062, 1.0, 0.4062, 1.0, 0.4375, 1.0, 0.4375, 1.0, 0.8125, 1.0, 0.8125, 1.0, 0.8438, 1.0, 0.8438, 1.0, 0.375, 1.0, 0.375, 1.0, 0.4062, 1.0, 0.4062, 1.0, 0.7812, 1.0, 0.7812, 1.0, 0.8125, 1.0, 0.8125, 1.0, 0.3438, 1.0, 0.3438, 1.0, 0.375, 1.0, 0.375, 1.0, 0.75, 1.0, 0.75, 1.0, 0.7812, 1.0, 0.7812, 1.0, 1.0, 0.5, 1.0, 1.0, 0.9688, 1.0, 0.9688, 0.5, 0.9688, 0.5, 0.9688, 1.0, 0.9375, 1.0, 0.9375, 0.5, 0.9375, 0.5, 0.9375, 1.0, 0.9062, 1.0, 0.9062, 0.5, 0.9062, 0.5, 0.9062, 1.0, 0.875, 1.0, 0.875, 0.5, 0.875, 0.5, 0.875, 1.0, 0.8438, 1.0, 0.8438, 0.5, 0.8438, 0.5, 0.8438, 1.0, 0.8125, 1.0, 0.8125, 0.5, 0.8125, 0.5, 0.8125, 1.0, 0.7812, 1.0, 0.7812, 0.5, 0.7812, 0.5, 0.7812, 1.0, 0.75, 1.0, 0.75, 0.5, 0.75, 0.5, 0.75, 1.0, 0.7188, 1.0, 0.7188, 0.5, 0.7188, 0.5, 0.7188, 1.0, 0.6875, 1.0, 0.6875, 0.5, 0.6875, 0.5, 0.6875, 1.0, 0.6562, 1.0, 0.6562, 0.5, 0.6562, 0.5, 0.6562, 1.0, 0.625, 1.0, 0.625, 0.5, 0.625, 0.5, 0.625, 1.0, 0.5938, 1.0, 0.5938, 0.5, 0.5938, 0.5, 0.5938, 1.0, 0.5625, 1.0, 0.5625, 0.5, 0.5625, 0.5, 0.5625, 1.0, 0.5312, 1.0, 0.5312, 0.5, 0.5312, 0.5, 0.5312, 1.0, 0.5, 1.0, 0.5, 0.5, 0.5, 0.5, 0.5, 1.0, 0.4688, 1.0, 0.4688, 0.5, 0.4688, 0.5, 0.4688, 1.0, 0.4375, 1.0, 0.4375, 0.5, 0.4375, 0.5, 0.4375, 1.0, 0.4062, 1.0, 0.4062, 0.5, 0.4062, 0.5, 0.4062, 1.0, 0.375, 1.0, 0.375, 0.5, 0.375, 0.5, 0.375, 1.0, 0.3438, 1.0, 0.3438, 0.5, 0.3438, 0.5, 0.3438, 1.0, 0.3125, 1.0, 0.3125, 0.5, 0.3125, 0.5, 0.3125, 1.0, 0.2812, 1.0, 0.2812, 0.5, 0.2812, 0.5, 0.2812, 1.0, 0.25, 1.0, 0.25, 0.5, 0.25, 0.5, 0.25, 1.0, 0.2188, 1.0, 0.2188, 0.5, 0.2188, 0.5, 0.2188, 1.0, 0.1875, 1.0, 0.1875, 0.5, 0.1875, 0.5, 0.1875, 1.0, 0.1562, 1.0, 0.1562, 0.5, 0.1562, 0.5, 0.1562, 1.0, 0.125, 1.0, 0.125, 0.5, 0.125, 0.5, 0.125, 1.0, 0.09375, 1.0, 0.09375, 0.5, 0.09375, 0.5, 0.09375, 1.0, 0.0625, 1.0, 0.0625, 0.5, 0.8438, 1.0, 0.875, 1.0, 0.875, 1.0, 0.8438, 1.0, 0.0625, 0.5, 0.0625, 1.0, 0.03125, 1.0, 0.03125, 0.5, 0.03125, 0.5, 0.03125, 1.0, 0.0, 1.0, 0.0, 0.5, 0.5938, 1.0, 0.625, 1.0, 0.625, 1.0, 0.5938, 1.0, 0.5625, 1.0, 0.5938, 1.0, 0.5938, 1.0, 0.5625, 1.0, 0.2812, 1.0, 0.3125, 1.0, 0.3125, 1.0, 0.2812, 1.0, 0.9688, 1.0, 1.0, 1.0, 1.0, 1.0, 0.9688, 1.0, 0.0, 1.0, 0.03125, 1.0, 0.03125, 1.0, 0.0, 1.0, 0.6875, 1.0, 0.7188, 1.0, 0.7188, 1.0, 0.6875, 1.0, 0.4062, 1.0, 0.4375, 1.0, 0.4375, 1.0, 0.4062, 1.0, 0.125, 1.0, 0.1562, 1.0, 0.1562, 1.0, 0.125, 1.0, 0.8125, 1.0, 0.8438, 1.0, 0.8438, 1.0, 0.8125, 1.0, 0.5312, 1.0, 0.5625, 1.0, 0.5625, 1.0, 0.5312, 1.0, 0.25, 1.0, 0.2812, 1.0, 0.2812, 1.0, 0.25, 1.0, 0.9375, 1.0, 0.9688, 1.0, 0.9688, 1.0, 0.9375, 1.0, 0.6562, 1.0, 0.6875, 1.0, 0.6875, 1.0, 0.6562, 1.0, 0.375, 1.0, 0.4062, 1.0, 0.4062, 1.0, 0.375, 1.0, 0.09375, 1.0, 0.125, 1.0, 0.125, 1.0, 0.09375, 1.0, 0.7812, 1.0, 0.8125, 1.0, 0.8125, 1.0, 0.7812, 1.0, 0.5, 1.0, 0.5312, 1.0, 0.5312, 1.0, 0.5, 1.0, 0.2188, 1.0, 0.25, 1.0, 0.25, 1.0, 0.2188, 1.0, 0.9062, 1.0, 0.9375, 1.0, 0.9375, 1.0, 0.9062, 1.0, 0.625, 1.0, 0.6562, 1.0, 0.6562, 1.0, 0.625, 1.0, 0.3438, 1.0, 0.375, 1.0, 0.375, 1.0, 0.3438, 1.0, 0.0625, 1.0, 0.09375, 1.0, 0.09375, 1.0, 0.0625, 1.0, 0.75, 1.0, 0.7812, 1.0, 0.7812, 1.0, 0.75, 1.0, 0.4688, 1.0, 0.5, 1.0, 0.5, 1.0, 0.4688, 1.0, 0.1875, 1.0, 0.2188, 1.0, 0.2188, 1.0, 0.1875, 1.0, 0.875, 1.0, 0.9062, 1.0, 0.9062, 1.0, 0.875, 1.0, 0.5938, 1.0, 0.625, 1.0, 0.625, 1.0, 0.5938, 1.0, 0.3125, 1.0, 0.3438, 1.0, 0.3438, 1.0, 0.3125, 1.0, 0.03125, 1.0, 0.0625, 1.0, 0.0625, 1.0, 0.03125, 1.0, 0.7188, 1.0, 0.75, 1.0, 0.75, 1.0, 0.7188, 1.0, 0.4375, 1.0, 0.4688, 1.0, 0.4688, 1.0, 0.4375, 1.0, 0.1562, 1.0, 0.1875, 1.0, 0.1875, 1.0, 0.1562, 1.0, 0.5, 1.0, 0.5312, 1.0, 0.5312, 1.0, 0.5, 1.0, 0.1562, 1.0, 0.1875, 1.0, 0.1875, 1.0, 0.1562, 1.0, 0.5625, 1.0, 0.5938, 1.0, 0.5938, 1.0, 0.5625, 1.0, 0.9688, 1.0, 1.0, 1.0, 1.0, 1.0, 0.9688, 1.0, 0.125, 1.0, 0.1562, 1.0, 0.1562, 1.0, 0.125, 1.0, 0.5312, 1.0, 0.5625, 1.0, 0.5625, 1.0, 0.5312, 1.0, 0.9375, 1.0, 0.9688, 1.0, 0.9688, 1.0, 0.9375, 1.0, 0.09375, 1.0, 0.125, 1.0, 0.125, 1.0, 0.09375, 1.0, 0.5, 1.0, 0.5312, 1.0, 0.5312, 1.0, 0.5, 1.0, 0.9062, 1.0, 0.9375, 1.0, 0.9375, 1.0, 0.9062, 1.0, 0.0625, 1.0, 0.09375, 1.0, 0.09375, 1.0, 0.0625, 1.0, 0.4688, 1.0, 0.5, 1.0, 0.5, 1.0, 0.4688, 1.0, 0.875, 1.0, 0.9062, 1.0, 0.9062, 1.0, 0.875, 1.0, 0.03125, 1.0, 0.0625, 1.0, 0.0625, 1.0, 0.03125, 1.0, 0.4375, 1.0, 0.4688, 1.0, 0.4688, 1.0, 0.4375, 1.0, 0.8438, 1.0, 0.875, 1.0, 0.875, 1.0, 0.8438, 1.0, 0.0, 1.0, 0.03125, 1.0, 0.03125, 1.0, 0.0, 1.0, 0.4062, 1.0, 0.4375, 1.0, 0.4375, 1.0, 0.4062, 1.0, 0.8125, 1.0, 0.8438, 1.0, 0.8438, 1.0, 0.8125, 1.0, 0.375, 1.0, 0.4062, 1.0, 0.4062, 1.0, 0.375, 1.0, 0.7812, 1.0, 0.8125, 1.0, 0.8125, 1.0, 0.7812, 1.0, 0.3438, 1.0, 0.375, 1.0, 0.375, 1.0, 0.3438, 1.0, 0.75, 1.0, 0.7812, 1.0, 0.7812, 1.0, 0.75, 1.0, 0.3125, 1.0, 0.3438, 1.0, 0.3438, 1.0, 0.3125, 1.0, 0.7188, 1.0, 0.75, 1.0, 0.75, 1.0, 0.7188, 1.0, 0.2812, 1.0, 0.3125, 1.0, 0.3125, 1.0, 0.2812, 1.0, 0.6875, 1.0, 0.7188, 1.0, 0.7188, 1.0, 0.6875, 1.0, 0.25, 1.0, 0.2812, 1.0, 0.2812, 1.0, 0.25, 1.0, 0.6562, 1.0, 0.6875, 1.0, 0.6875, 1.0, 0.6562, 1.0, 0.2188, 1.0, 0.25, 1.0, 0.25, 1.0, 0.2188, 1.0, 0.625, 1.0, 0.6562, 1.0, 0.6562, 1.0, 0.625, 1.0, 0.1875, 1.0, 0.2188, 1.0, 0.2188, 1.0, 0.1875, 1.0, 0.4062, 1.0, 0.4375, 1.0, 0.4375, 1.0, 0.4062, 1.0, 0.9062, 1.0, 0.9375, 1.0, 0.9375, 1.0, 0.9062, 1.0, 0.0625, 1.0, 0.09375, 1.0, 0.09375, 1.0, 0.0625, 1.0, 0.4688, 1.0, 0.5, 1.0, 0.5, 1.0, 0.4688, 1.0, 0.875, 1.0, 0.9062, 1.0, 0.9062, 1.0, 0.875, 1.0, 0.03125, 1.0, 0.0625, 1.0, 0.0625, 1.0, 0.03125, 1.0, 0.4375, 1.0, 0.4688, 1.0, 0.4688, 1.0, 0.4375, 1.0, 0.8438, 1.0, 0.875, 1.0, 0.875, 1.0, 0.8438, 1.0, 0.0, 1.0, 0.03125, 1.0, 0.03125, 1.0, 0.0, 1.0, 0.4062, 1.0, 0.4375, 1.0, 0.4375, 1.0, 0.4062, 1.0, 0.8125, 1.0, 0.8438, 1.0, 0.8438, 1.0, 0.8125, 1.0, 0.375, 1.0, 0.4062, 1.0, 0.4062, 1.0, 0.375, 1.0, 0.7812, 1.0, 0.8125, 1.0, 0.8125, 1.0, 0.7812, 1.0, 0.3438, 1.0, 0.375, 1.0, 0.375, 1.0, 0.3438, 1.0, 0.75, 1.0, 0.7812, 1.0, 0.7812, 1.0, 0.75, 1.0, 0.3125, 1.0, 0.3438, 1.0, 0.3438, 1.0, 0.3125, 1.0, 0.7188, 1.0, 0.75, 1.0, 0.75, 1.0, 0.7188, 1.0, 0.2812, 1.0, 0.3125, 1.0, 0.3125, 1.0, 0.2812, 1.0, 0.6875, 1.0, 0.7188, 1.0, 0.7188, 1.0, 0.6875, 1.0, 0.25, 1.0, 0.2812, 1.0, 0.2812, 1.0, 0.25, 1.0, 0.6562, 1.0, 0.6875, 1.0, 0.6875, 1.0, 0.6562, 1.0, 0.2188, 1.0, 0.25, 1.0, 0.25, 1.0, 0.2188, 1.0, 0.625, 1.0, 0.6562, 1.0, 0.6562, 1.0, 0.625, 1.0, 0.1875, 1.0, 0.2188, 1.0, 0.2188, 1.0, 0.1875, 1.0, 0.5938, 1.0, 0.625, 1.0, 0.625, 1.0, 0.5938, 1.0, 0.1562, 1.0, 0.1875, 1.0, 0.1875, 1.0, 0.1562, 1.0, 0.5625, 1.0, 0.5938, 1.0, 0.5938, 1.0, 0.5625, 1.0, 0.9688, 1.0, 1.0, 1.0, 1.0, 1.0, 0.9688, 1.0, 0.125, 1.0, 0.1562, 1.0, 0.1562, 1.0, 0.125, 1.0, 0.5312, 1.0, 0.5625, 1.0, 0.5625, 1.0, 0.5312, 1.0, 0.9375, 1.0, 0.9688, 1.0, 0.9688, 1.0, 0.9375, 1.0, 0.09375, 1.0, 0.125, 1.0, 0.125, 1.0, 0.09375, 1.0, 0.3125, 1.0, 0.3438, 1.0, 0.3438, 1.0, 0.3125, 1.0, 0.8125, 1.0, 0.8438, 1.0, 0.8438, 1.0, 0.8125, 1.0, 0.375, 1.0, 0.4062, 1.0, 0.4062, 1.0, 0.375, 1.0, 0.7812, 1.0, 0.8125, 1.0, 0.8125, 1.0, 0.7812, 1.0, 0.3438, 1.0, 0.375, 1.0, 0.375, 1.0, 0.3438, 1.0, 0.75, 1.0, 0.7812, 1.0, 0.7812, 1.0, 0.75, 1.0, 0.3125, 1.0, 0.3438, 1.0, 0.3438, 1.0, 0.3125, 1.0, 0.7188, 1.0, 0.75, 1.0, 0.75, 1.0, 0.7188, 1.0, 0.2812, 1.0, 0.3125, 1.0, 0.3125, 1.0, 0.2812, 1.0, 0.6875, 1.0, 0.7188, 1.0, 0.7188, 1.0, 0.6875, 1.0, 0.25, 1.0, 0.2812, 1.0, 0.2812, 1.0, 0.25, 1.0, 0.6562, 1.0, 0.6875, 1.0, 0.6875, 1.0, 0.6562, 1.0, 0.2188, 1.0, 0.25, 1.0, 0.25, 1.0, 0.2188, 1.0, 0.625, 1.0, 0.6562, 1.0, 0.6562, 1.0, 0.625, 1.0, 0.1875, 1.0, 0.2188, 1.0, 0.2188, 1.0, 0.1875, 1.0, 0.5938, 1.0, 0.625, 1.0, 0.625, 1.0, 0.5938, 1.0, 0.1562, 1.0, 0.1875, 1.0, 0.1875, 1.0, 0.1562, 1.0, 0.5625, 1.0, 0.5938, 1.0, 0.5938, 1.0, 0.5625, 1.0, 0.9688, 1.0, 1.0, 1.0, 1.0, 1.0, 0.9688, 1.0, 0.125, 1.0, 0.1562, 1.0, 0.1562, 1.0, 0.125, 1.0, 0.5312, 1.0, 0.5625, 1.0, 0.5625, 1.0, 0.5312, 1.0, 0.9375, 1.0, 0.9688, 1.0, 0.9688, 1.0, 0.9375, 1.0, 0.09375, 1.0, 0.125, 1.0, 0.125, 1.0, 0.09375, 1.0, 0.5, 1.0, 0.5312, 1.0, 0.5312, 1.0, 0.5, 1.0, 0.9062, 1.0, 0.9375, 1.0, 0.9375, 1.0, 0.9062, 1.0, 0.0625, 1.0, 0.09375, 1.0, 0.09375, 1.0, 0.0625, 1.0, 0.4688, 1.0, 0.5, 1.0, 0.5, 1.0, 0.4688, 1.0, 0.875, 1.0, 0.9062, 1.0, 0.9062, 1.0, 0.875, 1.0, 0.03125, 1.0, 0.0625, 1.0, 0.0625, 1.0, 0.03125, 1.0, 0.4375, 1.0, 0.4688, 1.0, 0.4688, 1.0, 0.4375, 1.0, 0.8438, 1.0, 0.875, 1.0, 0.875, 1.0, 0.8438, 1.0, 0.0, 1.0, 0.03125, 1.0, 0.03125, 1.0, 0.0, 1.0, 0.2968, 0.4854, 0.25, 0.49, 0.2032, 0.4854, 0.1582, 0.4717, 0.1167, 0.4496, 0.08029, 0.4197, 0.05045, 0.3833, 0.02827, 0.3418, 0.01461, 0.2968, 0.01, 0.25, 0.01461, 0.2032, 0.02827, 0.1582, 0.05045, 0.1167, 0.08029, 0.08029, 0.1167, 0.05045, 0.1582, 0.02827, 0.2032, 0.01461, 0.25, 0.01, 0.2968, 0.01461, 0.3418, 0.02827, 0.3833, 0.05045, 0.4197, 0.08029, 0.4496, 0.1167, 0.4717, 0.1582, 0.4854, 0.2032, 0.49, 0.25, 0.4854, 0.2968, 0.4717, 0.3418, 0.4496, 0.3833, 0.4197, 0.4197, 0.3833, 0.4496, 0.3418, 0.4717, 0.7188, 1.0, 0.75, 1.0, 0.75, 1.0, 0.7188, 1.0, 0.2812, 1.0, 0.3125, 1.0, 0.3125, 1.0, 0.2812, 1.0, 0.6875, 1.0, 0.7188, 1.0, 0.7188, 1.0, 0.6875, 1.0, 0.25, 1.0, 0.2812, 1.0, 0.2812, 1.0, 0.25, 1.0, 0.6562, 1.0, 0.6875, 1.0, 0.6875, 1.0, 0.6562, 1.0, 0.2188, 1.0, 0.25, 1.0, 0.25, 1.0, 0.2188, 1.0, 0.625, 1.0, 0.6562, 1.0, 0.6562, 1.0, 0.625, 1.0, 0.1875, 1.0, 0.2188, 1.0, 0.2188, 1.0, 0.1875, 1.0, 0.5938, 1.0, 0.625, 1.0, 0.625, 1.0, 0.5938, 1.0, 0.1562, 1.0, 0.1875, 1.0, 0.1875, 1.0, 0.1562, 1.0, 0.5625, 1.0, 0.5938, 1.0, 0.5938, 1.0, 0.5625, 1.0, 0.9688, 1.0, 1.0, 1.0, 1.0, 1.0, 0.9688, 1.0, 0.125, 1.0, 0.1562, 1.0, 0.1562, 1.0, 0.125, 1.0, 0.5312, 1.0, 0.5625, 1.0, 0.5625, 1.0, 0.5312, 1.0, 0.9375, 1.0, 0.9688, 1.0, 0.9688, 1.0, 0.9375, 1.0, 0.09375, 1.0, 0.125, 1.0, 0.125, 1.0, 0.09375, 1.0, 0.5, 1.0, 0.5312, 1.0, 0.5312, 1.0, 0.5, 1.0, 0.9062, 1.0, 0.9375, 1.0, 0.9375, 1.0, 0.9062, 1.0, 0.0625, 1.0, 0.09375, 1.0, 0.09375, 1.0, 0.0625, 1.0, 0.4688, 1.0, 0.5, 1.0, 0.5, 1.0, 0.4688, 1.0, 0.875, 1.0, 0.9062, 1.0, 0.9062, 1.0, 0.875, 1.0, 0.03125, 1.0, 0.0625, 1.0, 0.0625, 1.0, 0.03125, 1.0, 0.4375, 1.0, 0.4688, 1.0, 0.4688, 1.0, 0.4375, 1.0, 0.8438, 1.0, 0.875, 1.0, 0.875, 1.0, 0.8438, 1.0, 0.0, 1.0, 0.03125, 1.0, 0.03125, 1.0, 0.0, 1.0, 0.4062, 1.0, 0.4375, 1.0, 0.4375, 1.0, 0.4062, 1.0, 0.8125, 1.0, 0.8438, 1.0, 0.8438, 1.0, 0.8125, 1.0, 0.375, 1.0, 0.4062, 1.0, 0.4062, 1.0, 0.375, 1.0, 0.7812, 1.0, 0.8125, 1.0, 0.8125, 1.0, 0.7812, 1.0, 0.3438, 1.0, 0.375, 1.0, 0.375, 1.0, 0.3438, 1.0, 0.75, 1.0, 0.7812, 1.0, 0.7812, 1.0, 0.75, 1.0, 0.2812, 0.5, 0.3125, 0.5, 0.3125, 0.5, 0.2812, 0.5, 0.9688, 0.5, 1.0, 0.5, 1.0, 0.5, 0.9688, 0.5, 0.0, 0.5, 0.03125, 0.5, 0.03125, 0.5, 0.0, 0.5, 0.6875, 0.5, 0.7188, 0.5, 0.7188, 0.5, 0.6875, 0.5, 0.4062, 0.5, 0.4375, 0.5, 0.4375, 0.5, 0.4062, 0.5, 0.125, 0.5, 0.1562, 0.5, 0.1562, 0.5, 0.125, 0.5, 0.8125, 0.5, 0.8438, 0.5, 0.8438, 0.5, 0.8125, 0.5, 0.5312, 0.5, 0.5625, 0.5, 0.5625, 0.5, 0.5312, 0.5, 0.25, 0.5, 0.2812, 0.5, 0.2812, 0.5, 0.25, 0.5, 0.9375, 0.5, 0.9688, 0.5, 0.9688, 0.5, 0.9375, 0.5, 0.6562, 0.5, 0.6875, 0.5, 0.6875, 0.5, 0.6562, 0.5, 0.375, 0.5, 0.4062, 0.5, 0.4062, 0.5, 0.375, 0.5, 0.09375, 0.5, 0.125, 0.5, 0.125, 0.5, 0.09375, 0.5, 0.7812, 0.5, 0.8125, 0.5, 0.8125, 0.5, 0.7812, 0.5, 0.5, 0.5, 0.5312, 0.5, 0.5312, 0.5, 0.5, 0.5, 0.2188, 0.5, 0.25, 0.5, 0.25, 0.5, 0.2188, 0.5, 0.9062, 0.5, 0.9375, 0.5, 0.9375, 0.5, 0.9062, 0.5, 0.625, 0.5, 0.6562, 0.5, 0.6562, 0.5, 0.625, 0.5, 0.3438, 0.5, 0.375, 0.5, 0.375, 0.5, 0.3438, 0.5, 0.0625, 0.5, 0.09375, 0.5, 0.09375, 0.5, 0.0625, 0.5, 0.75, 0.5, 0.7812, 0.5, 0.7812, 0.5, 0.75, 0.5, 0.4688, 0.5, 0.5, 0.5, 0.5, 0.5, 0.4688, 0.5, 0.1875, 0.5, 0.2188, 0.5, 0.2188, 0.5, 0.1875, 0.5, 0.875, 0.5, 0.9062, 0.5, 0.9062, 0.5, 0.875, 0.5, 0.5938, 0.5, 0.625, 0.5, 0.625, 0.5, 0.5938, 0.5, 0.3125, 0.5, 0.3438, 0.5, 0.3438, 0.5, 0.3125, 0.5, 0.03125, 0.5, 0.0625, 0.5, 0.0625, 0.5, 0.03125, 0.5, 0.7188, 0.5, 0.75, 0.5, 0.75, 0.5, 0.7188, 0.5, 0.4375, 0.5, 0.4688, 0.5, 0.4688, 0.5, 0.4375, 0.5, 0.1562, 0.5, 0.1875, 0.5, 0.1875, 0.5, 0.1562, 0.5, 0.8438, 0.5, 0.875, 0.5, 0.875, 0.5, 0.8438, 0.5, 0.5625, 0.5, 0.5938, 0.5, 0.5938, 0.5, 0.5625, 0.5])
me_cylinder.materials.append(mat_material_004)
me_cylinder.use_remesh_fix_poles = True
me_cylinder.use_remesh_preserve_attributes = False
me_cylinder.use_mirror_vertex_groups = False
me_cylinder.update()
me_cube_001 = bpy.data.meshes.new('Cube.001')
me_cube_001.from_pydata([(-1.132, 0.05627, -1.191), (-1.25, 0.05627, 0.9706), (-1.132, 0.5355, -1.191), (-1.25, 0.5355, 0.9706), (1.69, 0.05627, -0.9119), (1.661, 0.05627, 1.0), (1.69, 0.5355, -0.9119), (1.661, 0.5355, 1.0)], [], [(0, 1, 3, 2), (2, 3, 7, 6), (6, 7, 5, 4), (4, 5, 1, 0), (2, 6, 4, 0), (7, 3, 1, 5)])
me_cube_001.polygons.foreach_set('material_index', [3, 3, 3, 3, 3, 3])
_uv = me_cube_001.uv_layers.new(name='UVMap')
_uv.uv.foreach_set('vector', [0.375, 0.0, 0.625, 0.0, 0.625, 0.25, 0.375, 0.25, 0.375, 0.25, 0.625, 0.25, 0.625, 0.5, 0.375, 0.5, 0.375, 0.5, 0.625, 0.5, 0.625, 0.75, 0.375, 0.75, 0.375, 0.75, 0.625, 0.75, 0.625, 1.0, 0.375, 1.0, 0.125, 0.5, 0.375, 0.5, 0.375, 0.75, 0.125, 0.75, 0.625, 0.5, 0.875, 0.5, 0.875, 0.75, 0.625, 0.75])
me_cube_001.materials.append(mat_material_004)
me_cube_001.materials.append(mat_material_003)
me_cube_001.materials.append(mat_material_002)
me_cube_001.materials.append(mat_material_001)
me_cube_001.use_remesh_fix_poles = True
me_cube_001.use_remesh_preserve_attributes = False
me_cube_001.use_mirror_vertex_groups = False
me_cube_001.update()
me_cylinder_001 = bpy.data.meshes.new('Cylinder.001')
me_cylinder_001.from_pydata([(-1.459, 0.1006, 0.1722), (-1.459, 0.09944, 0.1589), (-1.459, 0.09603, 0.1461), (-1.459, 0.09048, 0.1344), (-1.459, 0.08302, 0.1241), (-1.459, 0.07392, 0.1156), (-1.459, 0.06354, 0.1093), (-1.459, 0.05229, 0.1055), (-1.459, 0.04058, 0.1042), (-1.459, 0.02887, 0.1055), (-1.459, 0.01761, 0.1093), (-1.459, 0.007232, 0.1156), (-1.459, -0.001863, 0.1241), (-1.459, -0.009327, 0.1344), (-1.459, -0.01487, 0.1461), (-1.459, -0.01829, 0.1589), (-1.459, -0.01944, 0.1722), (-1.459, -0.01829, 0.1854), (-1.459, -0.01487, 0.1982), (-1.459, -0.009327, 0.21), (-1.459, -0.001863, 0.2203), (-1.459, 0.007232, 0.2287), (-1.459, 0.01761, 0.235), (-1.459, 0.02887, 0.2389), (-1.459, 0.04058, 0.2402), (-1.459, 0.05229, 0.2389), (-1.459, 0.06354, 0.235), (-1.459, 0.07392, 0.2287), (-1.459, 0.08302, 0.2203), (-1.459, 0.09048, 0.21), (-1.459, 0.09603, 0.1982), (-1.459, 0.09944, 0.1854)], [], [(0, 1, 2, 3, 4, 5, 6, 7, 8, 9, 10, 11, 12, 13, 14, 15, 16, 17, 18, 19, 20, 21, 22, 23, 24, 25, 26, 27, 28, 29, 30, 31)])
_uv = me_cylinder_001.uv_layers.new(name='UVMap')
_uv.uv.foreach_set('vector', [0.75, 0.49, 0.7968, 0.4854, 0.8418, 0.4717, 0.8833, 0.4496, 0.9197, 0.4197, 0.9496, 0.3833, 0.9717, 0.3418, 0.9854, 0.2968, 0.99, 0.25, 0.9854, 0.2032, 0.9717, 0.1582, 0.9496, 0.1167, 0.9197, 0.08029, 0.8833, 0.05045, 0.8418, 0.02827, 0.7968, 0.01461, 0.75, 0.01, 0.7032, 0.01461, 0.6582, 0.02827, 0.6167, 0.05045, 0.5803, 0.08029, 0.5504, 0.1167, 0.5283, 0.1582, 0.5146, 0.2032, 0.51, 0.25, 0.5146, 0.2968, 0.5283, 0.3418, 0.5504, 0.3833, 0.5803, 0.4197, 0.6167, 0.4496, 0.6582, 0.4717, 0.7032, 0.4854])
me_cylinder_001.materials.append(mat_material_004)
me_cylinder_001.use_remesh_fix_poles = True
me_cylinder_001.use_remesh_preserve_attributes = False
me_cylinder_001.use_mirror_vertex_groups = False
me_cylinder_001.update()

# ---- objects
ob_plane = bpy.data.objects.new('Plane', me_plane)
ob_cylinder = bpy.data.objects.new('Cylinder', me_cylinder)
ob_cube = bpy.data.objects.new('Cube', me_cube_001)
ob_cylinder_001 = bpy.data.objects.new('Cylinder.001', me_cylinder_001)

# ---- transforms, parenting, visibility, modifiers, constraints
ob_plane.location = (0.0, 0.0, 0.0)
ob_plane.rotation_euler = (1.571, -0.0, 0.0)
ob_plane.scale = (0.1357, 0.1357, 0.1357)
ob_plane.lineart.crease_threshold = 0.0
ob_cylinder.location = (0.0, 0.0, 0.0)
ob_cylinder.lineart.crease_threshold = 0.0
ob_cube.location = (-0.6304, 0.0, -0.1213)
ob_cube.scale = (0.1247, 0.1247, 0.1247)
ob_cube.lineart.crease_threshold = 0.0
ob_cylinder_001.location = (0.0, 0.0, 0.0)
ob_cylinder_001.lineart.crease_threshold = 0.0

# ---- collection membership
col_collection.objects.link(ob_plane)
col_collection.objects.link(ob_cylinder)
col_collection.objects.link(ob_cube)
col_collection.objects.link(ob_cylinder_001)

# ---- scene / render settings (as saved in the file)
scene.frame_start = 1; scene.frame_end = 250; scene.frame_set(1)
scene.render.engine = 'BLENDER_EEVEE_NEXT'
scene.cycles.use_denoising = False
scene.cycles.samples = 128
scene.cycles.sampling_pattern = 'TABULATED_SOBOL'
scene.cycles.use_adaptive_sampling = False
scene.cycles.use_light_tree = False
scene.view_settings.view_transform = 'Filmic'
bpy.context.view_layer.update()

# ---- added for rendering (the .blend has no active camera and no usable light): camera, sun
cam_auto = bpy.data.cameras.new('AutoCamera')
cam_auto.lens = 50.0
cam_auto.sensor_width = 36.0
cam_auto.clip_end = 1000.0
ob_auto_camera = bpy.data.objects.new('AutoCamera', cam_auto)
scene.collection.objects.link(ob_auto_camera)
ob_auto_camera.location = (2.02873, -3.40714, 2.21679)
ob_auto_camera.rotation_euler = (1.09748, -7.21219e-08, 0.694738)
scene.camera = ob_auto_camera
light_auto_sun = bpy.data.lights.new('AutoSun', 'SUN')
light_auto_sun.energy = 3.0
light_auto_sun.angle = 0.0523599
ob_auto_sun = bpy.data.objects.new('AutoSun', light_auto_sun)
scene.collection.objects.link(ob_auto_sun)
ob_auto_sun.rotation_euler = (0.872665, 0.174533, 0.523599)
bpy.context.view_layer.update()
